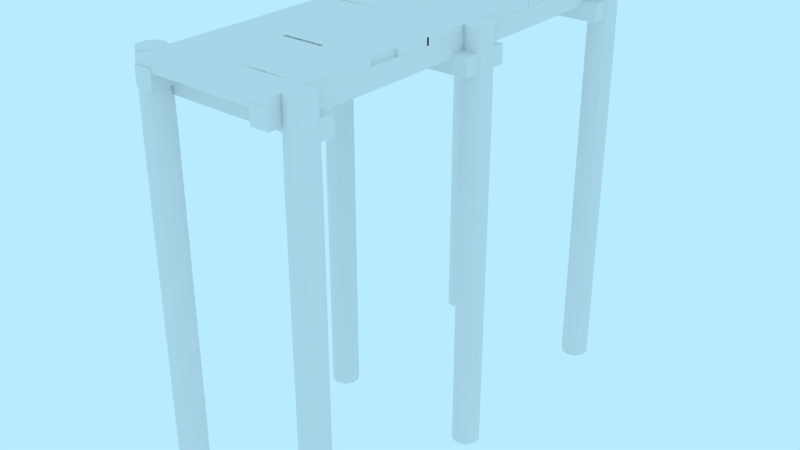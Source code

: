 # Source: prop-pier.blend  (saved by Blender 2.79.0; exported with 4.5.12 LTS)
import bpy
from mathutils import Matrix  # noqa: F401  (used for matrix-valued properties, if any)

bpy.ops.wm.read_factory_settings(use_empty=True)
scene = bpy.context.scene
scene.name = 'Scene'

# ---- collections
col_collection_1 = bpy.data.collections.new('Collection 1'); scene.collection.children.link(col_collection_1)

# ---- world
world_world = bpy.data.worlds.new('World'); scene.world = world_world
world_world.color = (0.4794, 0.8327, 1.0)
world_world.use_sun_shadow = False
world_world.sun_shadow_jitter_overblur = 0.0
world_world.cycles.sampling_method = 'MANUAL'

# ---- meshes
me_prop_pier = bpy.data.meshes.new('prop-pier')
me_prop_pier.from_pydata([(-1.145, -6.003, 0.1369), (-1.145, -0.002853, 0.1369), (-1.057, -6.003, 0.1655), (-1.057, -0.002853, 0.1655), (-1.003, -6.003, 0.2405), (-1.003, -0.002853, 0.2405), (-1.003, -6.003, 0.3332), (-1.003, -0.002853, 0.3332), (-1.057, -6.003, 0.4082), (-1.057, -0.002853, 0.4082), (-1.145, -6.003, 0.4369), (-1.145, -0.002853, 0.4369), (-1.234, -6.003, 0.4082), (-1.234, -0.002853, 0.4082), (-1.288, -6.003, 0.3332), (-1.288, -0.002853, 0.3332), (-1.288, -6.003, 0.2405), (-1.288, -0.002853, 0.2405), (-1.234, -6.003, 0.1655), (-1.234, -0.002853, 0.1655), (-1.145, -0.002853, 0.2869), (-1.145, -3.003, 0.1369), (-1.057, -3.003, 0.1655), (-1.003, -3.003, 0.2405), (-1.003, -3.003, 0.3332), (-1.057, -3.003, 0.4082), (-1.145, -3.003, 0.4369), (-1.234, -3.003, 0.4082), (-1.288, -3.003, 0.3332), (-1.288, -3.003, 0.2405), (-1.234, -3.003, 0.1655), (-1.145, -2.003, 0.1369), (-1.145, -1.003, 0.1369), (-1.057, -1.003, 0.1655), (-1.057, -2.003, 0.1655), (-1.003, -1.003, 0.2405), (-1.003, -2.003, 0.2405), (-1.003, -1.003, 0.3332), (-1.003, -2.003, 0.3332), (-1.057, -1.003, 0.4082), (-1.057, -2.003, 0.4082), (-1.145, -1.003, 0.4369), (-1.145, -2.003, 0.4369), (-1.234, -1.003, 0.4082), (-1.234, -2.003, 0.4082), (-1.288, -1.003, 0.3332), (-1.288, -2.003, 0.3332), (-1.288, -1.003, 0.2405), (-1.288, -2.003, 0.2405), (-1.234, -1.003, 0.1655), (-1.234, -2.003, 0.1655), (1.138, -6.003, 0.1369), (1.138, -0.002853, 0.1369), (1.226, -6.003, 0.1655), (1.226, -0.002853, 0.1655), (1.28, -6.003, 0.2405), (1.28, -0.002853, 0.2405), (1.28, -6.003, 0.3332), (1.28, -0.002853, 0.3332), (1.226, -6.003, 0.4082), (1.226, -0.002853, 0.4082), (1.138, -6.003, 0.4369), (1.138, -0.002853, 0.4369), (1.05, -6.003, 0.4082), (1.05, -0.002853, 0.4082), (0.9951, -6.003, 0.3332), (0.9951, -0.002853, 0.3332), (0.9951, -6.003, 0.2405), (0.9951, -0.002853, 0.2405), (1.05, -6.003, 0.1655), (1.05, -0.002853, 0.1655), (1.138, -0.002853, 0.2869), (1.138, -3.003, 0.1369), (1.226, -3.003, 0.1655), (1.28, -3.003, 0.2405), (1.28, -3.003, 0.3332), (1.226, -3.003, 0.4082), (1.138, -3.003, 0.4369), (1.05, -3.003, 0.4082), (0.9951, -3.003, 0.3332), (0.9951, -3.003, 0.2405), (1.05, -3.003, 0.1655), (1.138, -2.003, 0.1369), (1.138, -1.003, 0.1369), (1.226, -1.003, 0.1655), (1.226, -2.003, 0.1655), (1.28, -1.003, 0.2405), (1.28, -2.003, 0.2405), (1.28, -1.003, 0.3332), (1.28, -2.003, 0.3332), (1.226, -1.003, 0.4082), (1.226, -2.003, 0.4082), (1.138, -1.003, 0.4369), (1.138, -2.003, 0.4369), (1.05, -1.003, 0.4082), (1.05, -2.003, 0.4082), (0.9951, -1.003, 0.3332), (0.9951, -2.003, 0.3332), (0.9951, -1.003, 0.2405), (0.9951, -2.003, 0.2405), (1.05, -1.003, 0.1655), (1.05, -2.003, 0.1655), (-1.145, -6.003, 3.029), (-1.145, -0.002853, 3.029), (-1.057, -6.003, 3.057), (-1.057, -0.002853, 3.057), (-1.003, -6.003, 3.132), (-1.003, -0.002853, 3.132), (-1.003, -6.003, 3.225), (-1.003, -0.002853, 3.225), (-1.057, -6.003, 3.3), (-1.057, -0.002853, 3.3), (-1.145, -6.003, 3.329), (-1.145, -0.002853, 3.329), (-1.234, -6.003, 3.3), (-1.234, -0.002853, 3.3), (-1.288, -6.003, 3.225), (-1.288, -0.002853, 3.225), (-1.288, -6.003, 3.132), (-1.288, -0.002853, 3.132), (-1.234, -6.003, 3.057), (-1.234, -0.002853, 3.057), (-1.145, -0.002853, 3.179), (-1.145, -3.003, 3.029), (-1.057, -3.003, 3.057), (-1.003, -3.003, 3.132), (-1.003, -3.003, 3.225), (-1.057, -3.003, 3.3), (-1.145, -3.003, 3.329), (-1.234, -3.003, 3.3), (-1.288, -3.003, 3.225), (-1.288, -3.003, 3.132), (-1.234, -3.003, 3.057), (-1.145, -2.003, 3.029), (-1.145, -1.003, 3.029), (-1.057, -1.003, 3.057), (-1.057, -2.003, 3.057), (-1.003, -1.003, 3.132), (-1.003, -2.003, 3.132), (-1.003, -1.003, 3.225), (-1.003, -2.003, 3.225), (-1.057, -1.003, 3.3), (-1.057, -2.003, 3.3), (-1.145, -1.003, 3.329), (-1.145, -2.003, 3.329), (-1.234, -1.003, 3.3), (-1.234, -2.003, 3.3), (-1.288, -1.003, 3.225), (-1.288, -2.003, 3.225), (-1.288, -1.003, 3.132), (-1.288, -2.003, 3.132), (-1.234, -1.003, 3.057), (-1.234, -2.003, 3.057), (1.138, -6.003, 3.029), (1.138, -0.002853, 3.029), (1.226, -6.003, 3.057), (1.226, -0.002853, 3.057), (1.28, -6.003, 3.132), (1.28, -0.002853, 3.132), (1.28, -6.003, 3.225), (1.28, -0.002853, 3.225), (1.226, -6.003, 3.3), (1.226, -0.002853, 3.3), (1.138, -6.003, 3.329), (1.138, -0.002853, 3.329), (1.05, -6.003, 3.3), (1.05, -0.002853, 3.3), (0.9951, -6.003, 3.225), (0.9951, -0.002853, 3.225), (0.9951, -6.003, 3.132), (0.9951, -0.002853, 3.132), (1.05, -6.003, 3.057), (1.05, -0.002853, 3.057), (1.138, -0.002853, 3.179), (1.138, -3.003, 3.029), (1.226, -3.003, 3.057), (1.28, -3.003, 3.132), (1.28, -3.003, 3.225), (1.226, -3.003, 3.3), (1.138, -3.003, 3.329), (1.05, -3.003, 3.3), (0.9951, -3.003, 3.225), (0.9951, -3.003, 3.132), (1.05, -3.003, 3.057), (1.138, -2.003, 3.029), (1.138, -1.003, 3.029), (1.226, -1.003, 3.057), (1.226, -2.003, 3.057), (1.28, -1.003, 3.132), (1.28, -2.003, 3.132), (1.28, -1.003, 3.225), (1.28, -2.003, 3.225), (1.226, -1.003, 3.3), (1.226, -2.003, 3.3), (1.138, -1.003, 3.329), (1.138, -2.003, 3.329), (1.05, -1.003, 3.3), (1.05, -2.003, 3.3), (0.9951, -1.003, 3.225), (0.9951, -2.003, 3.225), (0.9951, -1.003, 3.132), (0.9951, -2.003, 3.132), (1.05, -1.003, 3.057), (1.05, -2.003, 3.057), (-1.145, -6.003, 6.029), (-1.145, -0.002853, 6.029), (-1.057, -6.003, 6.057), (-1.057, -0.002853, 6.057), (-1.003, -6.003, 6.132), (-1.003, -0.002853, 6.132), (-1.003, -6.003, 6.225), (-1.003, -0.002853, 6.225), (-1.057, -6.003, 6.3), (-1.057, -0.002853, 6.3), (-1.145, -6.003, 6.329), (-1.145, -0.002853, 6.329), (-1.234, -6.003, 6.3), (-1.234, -0.002853, 6.3), (-1.288, -6.003, 6.225), (-1.288, -0.002853, 6.225), (-1.288, -6.003, 6.132), (-1.288, -0.002853, 6.132), (-1.234, -6.003, 6.057), (-1.234, -0.002853, 6.057), (-1.145, -0.002853, 6.179), (-1.145, -3.003, 6.029), (-1.057, -3.003, 6.057), (-1.003, -3.003, 6.132), (-1.003, -3.003, 6.225), (-1.057, -3.003, 6.3), (-1.145, -3.003, 6.329), (-1.234, -3.003, 6.3), (-1.288, -3.003, 6.225), (-1.288, -3.003, 6.132), (-1.234, -3.003, 6.057), (-1.145, -2.003, 6.029), (-1.145, -1.003, 6.029), (-1.057, -1.003, 6.057), (-1.057, -2.003, 6.057), (-1.003, -1.003, 6.132), (-1.003, -2.003, 6.132), (-1.003, -1.003, 6.225), (-1.003, -2.003, 6.225), (-1.057, -1.003, 6.3), (-1.057, -2.003, 6.3), (-1.145, -1.003, 6.329), (-1.145, -2.003, 6.329), (-1.234, -1.003, 6.3), (-1.234, -2.003, 6.3), (-1.288, -1.003, 6.225), (-1.288, -2.003, 6.225), (-1.288, -1.003, 6.132), (-1.288, -2.003, 6.132), (-1.234, -1.003, 6.057), (-1.234, -2.003, 6.057), (1.138, -6.003, 6.029), (1.138, -0.002853, 6.029), (1.226, -6.003, 6.057), (1.226, -0.002853, 6.057), (1.28, -6.003, 6.132), (1.28, -0.002853, 6.132), (1.28, -6.003, 6.225), (1.28, -0.002853, 6.225), (1.226, -6.003, 6.3), (1.226, -0.002853, 6.3), (1.138, -6.003, 6.329), (1.138, -0.002853, 6.329), (1.05, -6.003, 6.3), (1.05, -0.002853, 6.3), (0.9951, -6.003, 6.225), (0.9951, -0.002853, 6.225), (0.9951, -6.003, 6.132), (0.9951, -0.002853, 6.132), (1.05, -6.003, 6.057), (1.05, -0.002853, 6.057), (1.138, -0.002853, 6.179), (1.138, -3.003, 6.029), (1.226, -3.003, 6.057), (1.28, -3.003, 6.132), (1.28, -3.003, 6.225), (1.226, -3.003, 6.3), (1.138, -3.003, 6.329), (1.05, -3.003, 6.3), (0.9951, -3.003, 6.225), (0.9951, -3.003, 6.132), (1.05, -3.003, 6.057), (1.138, -2.003, 6.029), (1.138, -1.003, 6.029), (1.226, -1.003, 6.057), (1.226, -2.003, 6.057), (1.28, -1.003, 6.132), (1.28, -2.003, 6.132), (1.28, -1.003, 6.225), (1.28, -2.003, 6.225), (1.226, -1.003, 6.3), (1.226, -2.003, 6.3), (1.138, -1.003, 6.329), (1.138, -2.003, 6.329), (1.05, -1.003, 6.3), (1.05, -2.003, 6.3), (0.9951, -1.003, 6.225), (0.9951, -2.003, 6.225), (0.9951, -1.003, 6.132), (0.9951, -2.003, 6.132), (1.05, -1.003, 6.057), (1.05, -2.003, 6.057), (-0.9929, -0.3085, 6.5), (-0.9929, -0.1085, 6.5), (-0.9929, -0.3085, 0.00656), (-0.9929, -0.1085, 0.00656), (-0.7929, -0.3085, 6.5), (-0.7929, -0.1085, 6.5), (-0.7929, -0.3085, 0.00656), (-0.7929, -0.1085, 0.00656), (-0.9929, -0.3085, 1.63), (-0.9929, -0.3085, 3.253), (-0.9929, -0.3085, 4.877), (-0.9929, -0.1085, 4.877), (-0.9929, -0.1085, 3.253), (-0.9929, -0.1085, 1.63), (-0.7929, -0.3085, 4.877), (-0.7929, -0.3085, 3.253), (-0.7929, -0.3085, 1.63), (-0.7929, -0.1085, 1.63), (-0.7929, -0.1085, 3.253), (-0.7929, -0.1085, 4.877), (0.7978, -0.3085, 6.5), (0.7978, -0.1085, 6.5), (0.7978, -0.3085, 0.00656), (0.7978, -0.1085, 0.00656), (0.9978, -0.3085, 6.5), (0.9978, -0.1085, 6.5), (0.9978, -0.3085, 0.00656), (0.9978, -0.1085, 0.00656), (0.7978, -0.3085, 1.63), (0.7978, -0.3085, 3.253), (0.7978, -0.3085, 4.877), (0.7978, -0.1085, 4.877), (0.7978, -0.1085, 3.253), (0.7978, -0.1085, 1.63), (0.9978, -0.3085, 4.877), (0.9978, -0.3085, 3.253), (0.9978, -0.3085, 1.63), (0.9978, -0.1085, 1.63), (0.9978, -0.1085, 3.253), (0.9978, -0.1085, 4.877), (-1.0, -0.1029, 0.4755), (1.0, -0.1029, 0.4923), (-1.0, -0.1029, 0.01732), (1.0, -0.1029, 0.01732), (-1.0, -0.002853, 0.4803), (1.0, -0.002853, 0.4923), (-1.0, -0.002853, 0.01732), (1.0, -0.002853, 0.01732), (-0.3333, -0.1029, 0.4529), (0.3847, -0.1029, 0.4755), (0.4094, -0.1029, 0.01732), (-0.3292, -0.1029, 0.01732), (-0.3333, -0.002853, 0.4605), (0.3702, -0.002853, 0.4803), (0.408, -0.002853, 0.01732), (-0.3297, -0.002853, 0.01732), (-0.9254, -0.1029, 0.9923), (1.0, -0.1029, 0.9755), (-0.9632, -0.1029, 0.5173), (1.0, -0.1029, 0.5173), (-0.924, -0.002853, 0.9923), (1.0, -0.002853, 0.9803), (-0.9491, -0.002853, 0.5173), (1.0, -0.002853, 0.5173), (-0.3333, -0.1029, 0.9755), (0.4093, -0.1029, 0.9529), (0.3847, -0.1029, 0.5173), (-0.3333, -0.1029, 0.5173), (-0.3333, -0.002853, 0.9803), (0.2573, -0.002853, 0.9605), (0.2824, -0.002853, 0.5173), (-0.3333, -0.002853, 0.5173), (-0.9644, -0.1029, 1.492), (1.0, -0.1029, 1.492), (-0.9254, -0.1029, 1.017), (0.9964, -0.1029, 1.017), (-0.9502, -0.002853, 1.492), (1.0, -0.002853, 1.492), (-0.924, -0.002853, 1.017), (0.9959, -0.002853, 1.017), (-0.3333, -0.1029, 1.492), (0.2977, -0.1029, 1.492), (0.2587, -0.1029, 1.017), (-0.3333, -0.1029, 1.017), (-0.3333, -0.002853, 1.492), (0.2835, -0.002853, 1.492), (0.2573, -0.002853, 1.017), (-0.3333, -0.002853, 1.017), (-0.9644, -0.1029, 1.992), (1.0, -0.1029, 1.954), (-0.9254, -0.1029, 1.517), (0.9964, -0.1029, 1.517), (-0.9502, -0.002853, 1.992), (1.0, -0.002853, 1.953), (-0.924, -0.002853, 1.517), (0.9959, -0.002853, 1.517), (-0.3333, -0.1029, 1.992), (0.2965, -0.1029, 1.98), (0.2587, -0.1029, 1.517), (-0.3333, -0.1029, 1.517), (-0.3333, -0.002853, 1.992), (0.282, -0.002853, 1.976), (0.2573, -0.002853, 1.517), (-0.3333, -0.002853, 1.517), (-1.0, -0.1029, 2.492), (1.0, -0.1029, 2.492), (-1.0, -0.1029, 2.017), (1.0, -0.1029, 2.017), (-1.0, -0.002853, 2.492), (1.0, -0.002853, 2.492), (-1.0, -0.002853, 2.017), (1.0, -0.002853, 2.017), (-0.3333, -0.1029, 2.492), (0.3333, -0.1029, 2.492), (0.3333, -0.1029, 2.017), (-0.3333, -0.1029, 2.017), (-0.3333, -0.002853, 2.492), (0.3333, -0.002853, 2.492), (0.3333, -0.002853, 2.017), (-0.3333, -0.002853, 2.017), (-1.0, -0.1029, 2.992), (1.0, -0.1029, 2.976), (-1.0, -0.1029, 2.517), (1.0, -0.1029, 2.517), (-1.0, -0.002853, 2.992), (1.0, -0.002853, 2.98), (-1.0, -0.002853, 2.517), (1.0, -0.002853, 2.517), (-0.3702, -0.1029, 2.976), (0.3333, -0.1029, 2.953), (0.3297, -0.1029, 2.517), (-0.408, -0.1029, 2.517), (-0.3842, -0.002853, 2.98), (0.3333, -0.002853, 2.96), (0.3292, -0.002853, 2.517), (-0.4094, -0.002853, 2.517), (-1.0, -0.1029, 3.48), (1.0, -0.1029, 3.492), (-1.0, -0.1029, 3.017), (1.0, -0.1029, 3.017), (-1.0, -0.002853, 3.476), (1.0, -0.002853, 3.492), (-1.0, -0.002853, 3.017), (1.0, -0.002853, 3.017), (-0.3333, -0.1029, 3.46), (0.3333, -0.1029, 3.48), (0.3333, -0.1029, 3.017), (-0.3333, -0.1029, 3.017), (-0.3333, -0.002853, 3.453), (0.3333, -0.002853, 3.476), (0.3333, -0.002853, 3.017), (-0.3333, -0.002853, 3.017), (-1.0, -0.1029, 3.992), (1.0, -0.1029, 3.992), (-1.0, -0.1029, 3.556), (1.0, -0.1029, 3.517), (-1.0, -0.002853, 3.992), (1.0, -0.002853, 3.992), (-1.0, -0.002853, 3.557), (1.0, -0.002853, 3.517), (-0.3297, -0.1029, 3.992), (0.408, -0.1029, 3.992), (0.408, -0.1029, 3.517), (-0.3297, -0.1029, 3.529), (-0.3292, -0.002853, 3.992), (0.4094, -0.002853, 3.992), (0.4094, -0.002853, 3.517), (-0.3293, -0.002853, 3.534), (-1.0, -0.1029, 4.454), (1.0, -0.1029, 4.492), (-1.0, -0.1029, 4.017), (1.0, -0.1029, 4.017), (-1.0, -0.002853, 4.453), (1.0, -0.002853, 4.492), (-1.0, -0.002853, 4.017), (1.0, -0.002853, 4.017), (-0.3333, -0.1029, 4.48), (0.3333, -0.1029, 4.492), (0.3333, -0.1029, 4.017), (-0.3333, -0.1029, 4.017), (-0.3333, -0.002853, 4.476), (0.3333, -0.002853, 4.492), (0.3333, -0.002853, 4.017), (-0.3333, -0.002853, 4.017), (-0.9964, -0.1029, 4.992), (0.9254, -0.1029, 4.992), (-1.0, -0.1029, 4.517), (0.9644, -0.1029, 4.517), (-0.9959, -0.002853, 4.992), (0.924, -0.002853, 4.992), (-1.0, -0.002853, 4.517), (0.9502, -0.002853, 4.517), (-0.2587, -0.1029, 4.992), (0.3333, -0.1029, 4.992), (0.3333, -0.1029, 4.517), (-0.2977, -0.1029, 4.517), (-0.2573, -0.002853, 4.992), (0.3333, -0.002853, 4.992), (0.3333, -0.002853, 4.517), (-0.2835, -0.002853, 4.517), (-1.0, -0.1029, 5.492), (1.0, -0.1029, 5.492), (-1.0, -0.1029, 5.017), (1.0, -0.1029, 5.017), (-1.0, -0.002853, 5.492), (1.0, -0.002853, 5.492), (-1.0, -0.002853, 5.017), (1.0, -0.002853, 5.017), (-0.3333, -0.1029, 5.492), (0.3333, -0.1029, 5.492), (0.3333, -0.1029, 5.017), (-0.3333, -0.1029, 5.017), (-0.3333, -0.002853, 5.492), (0.3333, -0.002853, 5.492), (0.3333, -0.002853, 5.017), (-0.3333, -0.002853, 5.017), (-1.0, -0.1029, 5.992), (1.0, -0.1029, 5.976), (-1.0, -0.1029, 5.517), (1.0, -0.1029, 5.517), (-1.0, -0.002853, 5.992), (1.0, -0.002853, 5.98), (-1.0, -0.002853, 5.517), (1.0, -0.002853, 5.517), (-0.3333, -0.1029, 5.976), (0.3333, -0.1029, 5.953), (0.3333, -0.1029, 5.517), (-0.3333, -0.1029, 5.517), (-0.3333, -0.002853, 5.98), (0.3333, -0.002853, 5.96), (0.3333, -0.002853, 5.517), (-0.3333, -0.002853, 5.517), (-1.0, -0.1029, 6.48), (1.0, -0.1029, 6.492), (-1.0, -0.1029, 6.017), (1.0, -0.1029, 6.029), (-1.0, -0.002853, 6.476), (1.0, -0.002853, 6.492), (-1.0, -0.002853, 6.017), (1.0, -0.002853, 6.034), (-0.3333, -0.1029, 6.46), (0.2589, -0.1029, 6.492), (0.4093, -0.1029, 6.049), (-0.3333, -0.1029, 6.017), (-0.3333, -0.002853, 6.453), (0.2575, -0.002853, 6.492), (0.4079, -0.002853, 6.057), (-0.3333, -0.002853, 6.017), (1.219, -0.5185, 3.509), (1.219, -0.3185, 3.509), (-1.217, -0.5185, 3.509), (-1.217, -0.3185, 3.509), (1.219, -0.5185, 3.309), (1.219, -0.3185, 3.309), (-1.217, -0.5185, 3.309), (-1.217, -0.3185, 3.309), (0.001298, -0.5185, 3.509), (0.001298, -0.3185, 3.509), (0.001298, -0.5185, 3.309), (0.001298, -0.3185, 3.309), (1.219, -0.5185, 3.054), (1.219, -0.3185, 3.054), (-1.217, -0.5185, 3.054), (-1.217, -0.3185, 3.054), (1.219, -0.5185, 2.854), (1.219, -0.3185, 2.854), (-1.217, -0.5185, 2.854), (-1.217, -0.3185, 2.854), (0.001298, -0.5185, 3.054), (0.001298, -0.3185, 3.054), (0.001298, -0.5185, 2.854), (0.001298, -0.3185, 2.854), (1.219, -0.5185, 0.6255), (1.219, -0.3185, 0.6255), (-1.217, -0.5185, 0.6255), (-1.217, -0.3185, 0.6255), (1.219, -0.5185, 0.4255), (1.219, -0.3185, 0.4255), (-1.217, -0.5185, 0.4255), (-1.217, -0.3185, 0.4255), (0.001298, -0.5185, 0.6255), (0.001298, -0.3185, 0.6255), (0.001298, -0.5185, 0.4255), (0.001298, -0.3185, 0.4255), (1.219, -0.5185, 6.037), (1.219, -0.3185, 6.037), (-1.217, -0.5185, 6.037), (-1.217, -0.3185, 6.037), (1.219, -0.5185, 5.837), (1.219, -0.3185, 5.837), (-1.217, -0.5185, 5.837), (-1.217, -0.3185, 5.837), (0.001298, -0.5185, 6.037), (0.001298, -0.3185, 6.037), (0.001298, -0.5185, 5.837), (0.001298, -0.3185, 5.837)], [], [(32, 1, 3, 33), (33, 3, 5, 35), (35, 5, 7, 37), (37, 7, 9, 39), (39, 9, 11, 41), (41, 11, 13, 43), (43, 13, 15, 45), (45, 15, 17, 47), (19, 17, 20), (47, 17, 19, 49), (49, 19, 1, 32), (17, 15, 20), (15, 13, 20), (13, 11, 20), (11, 9, 20), (9, 7, 20), (3, 1, 20), (7, 5, 20), (5, 3, 20), (1, 19, 20), (18, 30, 21, 0), (16, 29, 30, 18), (14, 28, 29, 16), (12, 27, 28, 14), (10, 26, 27, 12), (8, 25, 26, 10), (6, 24, 25, 8), (4, 23, 24, 6), (2, 22, 23, 4), (0, 21, 22, 2), (30, 50, 31, 21), (50, 49, 32, 31), (29, 48, 50, 30), (48, 47, 49, 50), (28, 46, 48, 29), (46, 45, 47, 48), (27, 44, 46, 28), (44, 43, 45, 46), (26, 42, 44, 27), (42, 41, 43, 44), (25, 40, 42, 26), (40, 39, 41, 42), (24, 38, 40, 25), (38, 37, 39, 40), (23, 36, 38, 24), (36, 35, 37, 38), (22, 34, 36, 23), (34, 33, 35, 36), (21, 31, 34, 22), (31, 32, 33, 34), (83, 52, 54, 84), (84, 54, 56, 86), (86, 56, 58, 88), (88, 58, 60, 90), (90, 60, 62, 92), (92, 62, 64, 94), (94, 64, 66, 96), (96, 66, 68, 98), (70, 68, 71), (98, 68, 70, 100), (100, 70, 52, 83), (68, 66, 71), (66, 64, 71), (64, 62, 71), (62, 60, 71), (60, 58, 71), (54, 52, 71), (58, 56, 71), (56, 54, 71), (52, 70, 71), (69, 81, 72, 51), (67, 80, 81, 69), (65, 79, 80, 67), (63, 78, 79, 65), (61, 77, 78, 63), (59, 76, 77, 61), (57, 75, 76, 59), (55, 74, 75, 57), (53, 73, 74, 55), (51, 72, 73, 53), (81, 101, 82, 72), (101, 100, 83, 82), (80, 99, 101, 81), (99, 98, 100, 101), (79, 97, 99, 80), (97, 96, 98, 99), (78, 95, 97, 79), (95, 94, 96, 97), (77, 93, 95, 78), (93, 92, 94, 95), (76, 91, 93, 77), (91, 90, 92, 93), (75, 89, 91, 76), (89, 88, 90, 91), (74, 87, 89, 75), (87, 86, 88, 89), (73, 85, 87, 74), (85, 84, 86, 87), (72, 82, 85, 73), (82, 83, 84, 85), (134, 103, 105, 135), (135, 105, 107, 137), (137, 107, 109, 139), (139, 109, 111, 141), (141, 111, 113, 143), (143, 113, 115, 145), (145, 115, 117, 147), (147, 117, 119, 149), (121, 119, 122), (149, 119, 121, 151), (151, 121, 103, 134), (119, 117, 122), (117, 115, 122), (115, 113, 122), (113, 111, 122), (111, 109, 122), (105, 103, 122), (109, 107, 122), (107, 105, 122), (103, 121, 122), (120, 132, 123, 102), (118, 131, 132, 120), (116, 130, 131, 118), (114, 129, 130, 116), (112, 128, 129, 114), (110, 127, 128, 112), (108, 126, 127, 110), (106, 125, 126, 108), (104, 124, 125, 106), (102, 123, 124, 104), (132, 152, 133, 123), (152, 151, 134, 133), (131, 150, 152, 132), (150, 149, 151, 152), (130, 148, 150, 131), (148, 147, 149, 150), (129, 146, 148, 130), (146, 145, 147, 148), (128, 144, 146, 129), (144, 143, 145, 146), (127, 142, 144, 128), (142, 141, 143, 144), (126, 140, 142, 127), (140, 139, 141, 142), (125, 138, 140, 126), (138, 137, 139, 140), (124, 136, 138, 125), (136, 135, 137, 138), (123, 133, 136, 124), (133, 134, 135, 136), (185, 154, 156, 186), (186, 156, 158, 188), (188, 158, 160, 190), (190, 160, 162, 192), (192, 162, 164, 194), (194, 164, 166, 196), (196, 166, 168, 198), (198, 168, 170, 200), (172, 170, 173), (200, 170, 172, 202), (202, 172, 154, 185), (170, 168, 173), (168, 166, 173), (166, 164, 173), (164, 162, 173), (162, 160, 173), (156, 154, 173), (160, 158, 173), (158, 156, 173), (154, 172, 173), (171, 183, 174, 153), (169, 182, 183, 171), (167, 181, 182, 169), (165, 180, 181, 167), (163, 179, 180, 165), (161, 178, 179, 163), (159, 177, 178, 161), (157, 176, 177, 159), (155, 175, 176, 157), (153, 174, 175, 155), (183, 203, 184, 174), (203, 202, 185, 184), (182, 201, 203, 183), (201, 200, 202, 203), (181, 199, 201, 182), (199, 198, 200, 201), (180, 197, 199, 181), (197, 196, 198, 199), (179, 195, 197, 180), (195, 194, 196, 197), (178, 193, 195, 179), (193, 192, 194, 195), (177, 191, 193, 178), (191, 190, 192, 193), (176, 189, 191, 177), (189, 188, 190, 191), (175, 187, 189, 176), (187, 186, 188, 189), (174, 184, 187, 175), (184, 185, 186, 187), (236, 205, 207, 237), (237, 207, 209, 239), (239, 209, 211, 241), (241, 211, 213, 243), (243, 213, 215, 245), (245, 215, 217, 247), (247, 217, 219, 249), (249, 219, 221, 251), (223, 221, 224), (251, 221, 223, 253), (253, 223, 205, 236), (221, 219, 224), (219, 217, 224), (217, 215, 224), (215, 213, 224), (213, 211, 224), (207, 205, 224), (211, 209, 224), (209, 207, 224), (205, 223, 224), (222, 234, 225, 204), (220, 233, 234, 222), (218, 232, 233, 220), (216, 231, 232, 218), (214, 230, 231, 216), (212, 229, 230, 214), (210, 228, 229, 212), (208, 227, 228, 210), (206, 226, 227, 208), (204, 225, 226, 206), (234, 254, 235, 225), (254, 253, 236, 235), (233, 252, 254, 234), (252, 251, 253, 254), (232, 250, 252, 233), (250, 249, 251, 252), (231, 248, 250, 232), (248, 247, 249, 250), (230, 246, 248, 231), (246, 245, 247, 248), (229, 244, 246, 230), (244, 243, 245, 246), (228, 242, 244, 229), (242, 241, 243, 244), (227, 240, 242, 228), (240, 239, 241, 242), (226, 238, 240, 227), (238, 237, 239, 240), (225, 235, 238, 226), (235, 236, 237, 238), (287, 256, 258, 288), (288, 258, 260, 290), (290, 260, 262, 292), (292, 262, 264, 294), (294, 264, 266, 296), (296, 266, 268, 298), (298, 268, 270, 300), (300, 270, 272, 302), (274, 272, 275), (302, 272, 274, 304), (304, 274, 256, 287), (272, 270, 275), (270, 268, 275), (268, 266, 275), (266, 264, 275), (264, 262, 275), (258, 256, 275), (262, 260, 275), (260, 258, 275), (256, 274, 275), (273, 285, 276, 255), (271, 284, 285, 273), (269, 283, 284, 271), (267, 282, 283, 269), (265, 281, 282, 267), (263, 280, 281, 265), (261, 279, 280, 263), (259, 278, 279, 261), (257, 277, 278, 259), (255, 276, 277, 257), (285, 305, 286, 276), (305, 304, 287, 286), (284, 303, 305, 285), (303, 302, 304, 305), (283, 301, 303, 284), (301, 300, 302, 303), (282, 299, 301, 283), (299, 298, 300, 301), (281, 297, 299, 282), (297, 296, 298, 299), (280, 295, 297, 281), (295, 294, 296, 297), (279, 293, 295, 280), (293, 292, 294, 295), (278, 291, 293, 279), (291, 290, 292, 293), (277, 289, 291, 278), (289, 288, 290, 291), (276, 286, 289, 277), (286, 287, 288, 289), (314, 319, 309, 308), (308, 309, 313, 312), (320, 325, 311, 310), (310, 311, 307, 306), (316, 320, 310, 306), (325, 317, 307, 311), (313, 309, 319, 323), (323, 319, 318, 324), (324, 318, 317, 325), (308, 312, 322, 314), (314, 322, 321, 315), (315, 321, 320, 316), (312, 313, 323, 322), (322, 323, 324, 321), (321, 324, 325, 320), (306, 307, 317, 316), (316, 317, 318, 315), (315, 318, 319, 314), (334, 339, 329, 328), (328, 329, 333, 332), (340, 345, 331, 330), (330, 331, 327, 326), (336, 340, 330, 326), (345, 337, 327, 331), (333, 329, 339, 343), (343, 339, 338, 344), (344, 338, 337, 345), (328, 332, 342, 334), (334, 342, 341, 335), (335, 341, 340, 336), (332, 333, 343, 342), (342, 343, 344, 341), (341, 344, 345, 340), (326, 327, 337, 336), (336, 337, 338, 335), (335, 338, 339, 334), (355, 356, 349, 347), (359, 351, 353, 360), (357, 348, 352, 361), (355, 347, 351, 359), (347, 349, 353, 351), (348, 346, 350, 352), (346, 354, 358, 350), (354, 355, 359, 358), (349, 356, 360, 353), (356, 357, 361, 360), (350, 358, 361, 352), (358, 359, 360, 361), (346, 348, 357, 354), (354, 357, 356, 355), (371, 372, 365, 363), (375, 367, 369, 376), (373, 364, 368, 377), (371, 363, 367, 375), (363, 365, 369, 367), (364, 362, 366, 368), (362, 370, 374, 366), (370, 371, 375, 374), (365, 372, 376, 369), (372, 373, 377, 376), (366, 374, 377, 368), (374, 375, 376, 377), (362, 364, 373, 370), (370, 373, 372, 371), (387, 388, 381, 379), (391, 383, 385, 392), (389, 380, 384, 393), (387, 379, 383, 391), (379, 381, 385, 383), (380, 378, 382, 384), (378, 386, 390, 382), (386, 387, 391, 390), (381, 388, 392, 385), (388, 389, 393, 392), (382, 390, 393, 384), (390, 391, 392, 393), (378, 380, 389, 386), (386, 389, 388, 387), (403, 404, 397, 395), (407, 399, 401, 408), (405, 396, 400, 409), (403, 395, 399, 407), (395, 397, 401, 399), (396, 394, 398, 400), (394, 402, 406, 398), (402, 403, 407, 406), (397, 404, 408, 401), (404, 405, 409, 408), (398, 406, 409, 400), (406, 407, 408, 409), (394, 396, 405, 402), (402, 405, 404, 403), (419, 420, 413, 411), (423, 415, 417, 424), (421, 412, 416, 425), (419, 411, 415, 423), (411, 413, 417, 415), (412, 410, 414, 416), (410, 418, 422, 414), (418, 419, 423, 422), (413, 420, 424, 417), (420, 421, 425, 424), (414, 422, 425, 416), (422, 423, 424, 425), (410, 412, 421, 418), (418, 421, 420, 419), (435, 436, 429, 427), (439, 431, 433, 440), (437, 428, 432, 441), (435, 427, 431, 439), (427, 429, 433, 431), (428, 426, 430, 432), (426, 434, 438, 430), (434, 435, 439, 438), (429, 436, 440, 433), (436, 437, 441, 440), (430, 438, 441, 432), (438, 439, 440, 441), (426, 428, 437, 434), (434, 437, 436, 435), (451, 452, 445, 443), (455, 447, 449, 456), (453, 444, 448, 457), (451, 443, 447, 455), (443, 445, 449, 447), (444, 442, 446, 448), (442, 450, 454, 446), (450, 451, 455, 454), (445, 452, 456, 449), (452, 453, 457, 456), (446, 454, 457, 448), (454, 455, 456, 457), (442, 444, 453, 450), (450, 453, 452, 451), (467, 468, 461, 459), (471, 463, 465, 472), (469, 460, 464, 473), (467, 459, 463, 471), (459, 461, 465, 463), (460, 458, 462, 464), (458, 466, 470, 462), (466, 467, 471, 470), (461, 468, 472, 465), (468, 469, 473, 472), (462, 470, 473, 464), (470, 471, 472, 473), (458, 460, 469, 466), (466, 469, 468, 467), (483, 484, 477, 475), (487, 479, 481, 488), (485, 476, 480, 489), (483, 475, 479, 487), (475, 477, 481, 479), (476, 474, 478, 480), (474, 482, 486, 478), (482, 483, 487, 486), (477, 484, 488, 481), (484, 485, 489, 488), (478, 486, 489, 480), (486, 487, 488, 489), (474, 476, 485, 482), (482, 485, 484, 483), (499, 500, 493, 491), (503, 495, 497, 504), (501, 492, 496, 505), (499, 491, 495, 503), (491, 493, 497, 495), (492, 490, 494, 496), (490, 498, 502, 494), (498, 499, 503, 502), (493, 500, 504, 497), (500, 501, 505, 504), (494, 502, 505, 496), (502, 503, 504, 505), (490, 492, 501, 498), (498, 501, 500, 499), (515, 516, 509, 507), (519, 511, 513, 520), (517, 508, 512, 521), (515, 507, 511, 519), (507, 509, 513, 511), (508, 506, 510, 512), (506, 514, 518, 510), (514, 515, 519, 518), (509, 516, 520, 513), (516, 517, 521, 520), (510, 518, 521, 512), (518, 519, 520, 521), (506, 508, 517, 514), (514, 517, 516, 515), (531, 532, 525, 523), (535, 527, 529, 536), (533, 524, 528, 537), (531, 523, 527, 535), (523, 525, 529, 527), (524, 522, 526, 528), (522, 530, 534, 526), (530, 531, 535, 534), (525, 532, 536, 529), (532, 533, 537, 536), (526, 534, 537, 528), (534, 535, 536, 537), (522, 524, 533, 530), (530, 533, 532, 531), (547, 548, 541, 539), (551, 543, 545, 552), (549, 540, 544, 553), (547, 539, 543, 551), (539, 541, 545, 543), (540, 538, 542, 544), (538, 546, 550, 542), (546, 547, 551, 550), (541, 548, 552, 545), (548, 549, 553, 552), (542, 550, 553, 544), (550, 551, 552, 553), (538, 540, 549, 546), (546, 549, 548, 547), (565, 563, 555, 559), (556, 557, 561, 560), (555, 563, 562, 554), (558, 559, 555, 554), (564, 565, 559, 558), (562, 564, 558, 554), (560, 564, 562, 556), (561, 565, 564, 560), (562, 563, 557, 556), (557, 563, 565, 561), (577, 575, 567, 571), (568, 569, 573, 572), (567, 575, 574, 566), (570, 571, 567, 566), (576, 577, 571, 570), (574, 576, 570, 566), (572, 576, 574, 568), (573, 577, 576, 572), (574, 575, 569, 568), (569, 575, 577, 573), (589, 587, 579, 583), (580, 581, 585, 584), (579, 587, 586, 578), (582, 583, 579, 578), (588, 589, 583, 582), (586, 588, 582, 578), (584, 588, 586, 580), (585, 589, 588, 584), (586, 587, 581, 580), (581, 587, 589, 585), (601, 599, 591, 595), (592, 593, 597, 596), (591, 599, 598, 590), (594, 595, 591, 590), (600, 601, 595, 594), (598, 600, 594, 590), (596, 600, 598, 592), (597, 601, 600, 596), (598, 599, 593, 592), (593, 599, 601, 597)])
me_prop_pier.polygons.foreach_set('use_smooth', [1, 1, 1, 1, 1, 1, 1, 1, 1, 1, 1, 1, 1, 1, 1, 1, 1, 1, 1, 1, 1, 1, 1, 1, 1, 1, 1, 1, 1, 1, 1, 1, 1, 1, 1, 1, 1, 1, 1, 1, 1, 1, 1, 1, 1, 1, 1, 1, 1, 1, 1, 1, 1, 1, 1, 1, 1, 1, 1, 1, 1, 1, 1, 1, 1, 1, 1, 1, 1, 1, 1, 1, 1, 1, 1, 1, 1, 1, 1, 1, 1, 1, 1, 1, 1, 1, 1, 1, 1, 1, 1, 1, 1, 1, 1, 1, 1, 1, 1, 1, 1, 1, 1, 1, 1, 1, 1, 1, 1, 1, 1, 1, 1, 1, 1, 1, 1, 1, 1, 1, 1, 1, 1, 1, 1, 1, 1, 1, 1, 1, 1, 1, 1, 1, 1, 1, 1, 1, 1, 1, 1, 1, 1, 1, 1, 1, 1, 1, 1, 1, 1, 1, 1, 1, 1, 1, 1, 1, 1, 1, 1, 1, 1, 1, 1, 1, 1, 1, 1, 1, 1, 1, 1, 1, 1, 1, 1, 1, 1, 1, 1, 1, 1, 1, 1, 1, 1, 1, 1, 1, 1, 1, 1, 1, 1, 1, 1, 1, 1, 1, 1, 1, 1, 1, 1, 1, 1, 1, 1, 1, 1, 1, 1, 1, 1, 1, 1, 1, 1, 1, 1, 1, 1, 1, 1, 1, 1, 1, 1, 1, 1, 1, 1, 1, 1, 1, 1, 1, 1, 1, 1, 1, 1, 1, 1, 1, 1, 1, 1, 1, 1, 1, 1, 1, 1, 1, 1, 1, 1, 1, 1, 1, 1, 1, 1, 1, 1, 1, 1, 1, 1, 1, 1, 1, 1, 1, 1, 1, 1, 1, 1, 1, 1, 1, 1, 1, 1, 1, 1, 1, 1, 1, 1, 1, 1, 1, 1, 1, 1, 1, 0, 0, 0, 0, 0, 0, 0, 0, 0, 0, 0, 0, 0, 0, 0, 0, 0, 0, 0, 0, 0, 0, 0, 0, 0, 0, 0, 0, 0, 0, 0, 0, 0, 0, 0, 0, 0, 0, 0, 0, 0, 0, 0, 0, 0, 0, 0, 0, 0, 0, 0, 0, 0, 0, 0, 0, 0, 0, 0, 0, 0, 0, 0, 0, 0, 0, 0, 0, 0, 0, 0, 0, 0, 0, 0, 0, 0, 0, 0, 0, 0, 0, 0, 0, 0, 0, 0, 0, 0, 0, 0, 0, 0, 0, 0, 0, 0, 0, 0, 0, 0, 0, 0, 0, 0, 0, 0, 0, 0, 0, 0, 0, 0, 0, 0, 0, 0, 0, 0, 0, 0, 0, 0, 0, 0, 0, 0, 0, 0, 0, 0, 0, 0, 0, 0, 0, 0, 0, 0, 0, 0, 0, 0, 0, 0, 0, 0, 0, 0, 0, 0, 0, 0, 0, 0, 0, 0, 0, 0, 0, 0, 0, 0, 0, 0, 0, 0, 0, 0, 0, 0, 0, 0, 0, 0, 0, 0, 0, 0, 0, 0, 0, 0, 0, 0, 0, 0, 0, 0, 0, 0, 0, 0, 0, 0, 0, 0, 0, 0, 0, 0, 0, 0, 0, 0, 0, 0, 0, 0, 0, 0, 0, 0, 0, 0, 0, 0, 0, 0, 0, 0, 0, 0, 0, 0, 0, 0, 0, 0, 0, 0, 0, 0, 0, 0, 0, 0, 0, 0, 0, 0, 0, 0, 0, 0, 0, 0, 0, 0, 0, 0, 0, 0, 0, 0, 0, 0, 0])
_k = set([(1, 3), (1, 19), (3, 5), (5, 7), (7, 9), (9, 11), (11, 13), (13, 15), (15, 17), (17, 19), (52, 54), (52, 70), (54, 56), (56, 58), (58, 60), (60, 62), (62, 64), (64, 66), (66, 68), (68, 70), (103, 105), (103, 121), (105, 107), (107, 109), (109, 111), (111, 113), (113, 115), (115, 117), (117, 119), (119, 121), (154, 156), (154, 172), (156, 158), (158, 160), (160, 162), (162, 164), (164, 166), (166, 168), (168, 170), (170, 172), (205, 207), (205, 223), (207, 209), (209, 211), (211, 213), (213, 215), (215, 217), (217, 219), (219, 221), (221, 223), (256, 258), (256, 274), (258, 260), (260, 262), (262, 264), (264, 266), (266, 268), (268, 270), (270, 272), (272, 274)])
me_prop_pier.attributes.new('sharp_edge', 'BOOLEAN', 'EDGE').data.foreach_set('value', [ (min(e.vertices), max(e.vertices)) in _k for e in me_prop_pier.edges])
_uv = me_prop_pier.uv_layers.new(name='UVMap')
_uv.uv.foreach_set('vector', [0.0003763, 2.134, 0.0003763, 2.919, -0.0819, 2.92, -0.0819, 2.134, 0.7408, 2.132, 0.7408, 2.918, 0.6586, 2.918, 0.6586, 2.133, 0.6586, 2.133, 0.6586, 2.918, 0.5763, 2.918, 0.5763, 2.133, 0.5763, 2.133, 0.5763, 2.918, 0.494, 2.918, 0.494, 2.133, 0.494, 2.133, 0.494, 2.918, 0.4117, 2.919, 0.4117, 2.133, 0.4117, 2.133, 0.4117, 2.919, 0.3295, 2.919, 0.3295, 2.133, 0.3295, 2.133, 0.3295, 2.919, 0.2472, 2.919, 0.2472, 2.133, 0.2472, 2.133, 0.2472, 2.919, 0.1649, 2.919, 0.1649, 2.133, 0.367, 0.2373, 0.3685, 0.1072, 0.5679, 0.1746, 0.1649, 2.133, 0.1649, 2.919, 0.08265, 2.919, 0.08265, 2.134, 0.08265, 2.134, 0.08265, 2.919, 0.0003763, 2.919, 0.0003763, 2.134, 0.3696, 0.1261, 0.3696, -0.003993, 0.5698, 0.06104, 0.3589, 1.113, 0.3602, 0.983, 0.5597, 1.05, 0.3614, 0.9958, 0.3614, 0.8658, 0.5616, 0.9308, 0.3627, 0.8903, 0.3635, 0.7602, 0.5633, 0.8264, 0.363, 0.7947, 0.3634, 0.6646, 0.5634, 0.7302, 0.3649, 0.4605, 0.365, 0.3304, 0.5651, 0.3957, 0.3635, 0.6688, 0.3635, 0.5387, 0.5637, 0.6038, 0.3632, 0.5736, 0.3623, 0.4435, 0.5629, 0.5072, 0.3663, 0.3516, 0.3663, 0.2215, 0.5665, 0.2865, 0.08265, -1.794, 0.08265, 0.5625, 0.0003763, 0.5626, 0.0003763, -1.794, 0.1649, -1.794, 0.1649, 0.5623, 0.08265, 0.5625, 0.08265, -1.794, 0.2472, -1.795, 0.2472, 0.5622, 0.1649, 0.5623, 0.1649, -1.794, 0.3295, -1.795, 0.3295, 0.562, 0.2472, 0.5622, 0.2472, -1.795, 0.4117, -1.795, 0.4117, 0.5619, 0.3295, 0.562, 0.3295, -1.795, 0.494, -1.795, 0.494, 0.5617, 0.4117, 0.5619, 0.4117, -1.795, 0.5763, -1.795, 0.5763, 0.5615, 0.494, 0.5617, 0.494, -1.795, 0.6586, -1.795, 0.6586, 0.5614, 0.5763, 0.5615, 0.5763, -1.795, 0.7408, -1.796, 0.7408, 0.5612, 0.6586, 0.5614, 0.6586, -1.795, 0.0003763, -1.794, 0.0003763, 0.5626, -0.0819, 0.5628, -0.0819, -1.794, 0.08265, 0.5625, 0.08265, 1.348, 0.0003763, 1.348, 0.0003763, 0.5626, 0.08265, 1.348, 0.08265, 2.134, 0.0003763, 2.134, 0.0003763, 1.348, 0.1649, 0.5623, 0.1649, 1.348, 0.08265, 1.348, 0.08265, 0.5625, 0.1649, 1.348, 0.1649, 2.133, 0.08265, 2.134, 0.08265, 1.348, 0.2472, 0.5622, 0.2472, 1.348, 0.1649, 1.348, 0.1649, 0.5623, 0.2472, 1.348, 0.2472, 2.133, 0.1649, 2.133, 0.1649, 1.348, 0.3295, 0.562, 0.3295, 1.348, 0.2472, 1.348, 0.2472, 0.5622, 0.3295, 1.348, 0.3295, 2.133, 0.2472, 2.133, 0.2472, 1.348, 0.4117, 0.5619, 0.4117, 1.347, 0.3295, 1.348, 0.3295, 0.562, 0.4117, 1.347, 0.4117, 2.133, 0.3295, 2.133, 0.3295, 1.348, 0.494, 0.5617, 0.494, 1.347, 0.4117, 1.347, 0.4117, 0.5619, 0.494, 1.347, 0.494, 2.133, 0.4117, 2.133, 0.4117, 1.347, 0.5763, 0.5615, 0.5763, 1.347, 0.494, 1.347, 0.494, 0.5617, 0.5763, 1.347, 0.5763, 2.133, 0.494, 2.133, 0.494, 1.347, 0.6586, 0.5614, 0.6586, 1.347, 0.5763, 1.347, 0.5763, 0.5615, 0.6586, 1.347, 0.6586, 2.133, 0.5763, 2.133, 0.5763, 1.347, 0.7408, 0.5612, 0.7408, 1.347, 0.6586, 1.347, 0.6586, 0.5614, 0.7408, 1.347, 0.7408, 2.132, 0.6586, 2.133, 0.6586, 1.347, 0.0003763, 0.5626, 0.0003763, 1.348, -0.0819, 1.348, -0.0819, 0.5628, 0.0003763, 1.348, 0.0003763, 2.134, -0.0819, 2.134, -0.0819, 1.348, 0.5221, 2.011, 0.5221, 2.796, 0.4398, 2.797, 0.4398, 2.011, 1.263, 2.009, 1.263, 2.795, 1.18, 2.795, 1.18, 2.01, 1.18, 2.01, 1.18, 2.795, 1.098, 2.795, 1.098, 2.01, 1.098, 2.01, 1.098, 2.795, 1.016, 2.795, 1.016, 2.01, 1.016, 2.01, 1.016, 2.795, 0.9334, 2.796, 0.9334, 2.01, 0.9334, 2.01, 0.9334, 2.796, 0.8512, 2.796, 0.8512, 2.01, 0.8512, 2.01, 0.8512, 2.796, 0.7689, 2.796, 0.7689, 2.01, 0.7689, 2.01, 0.7689, 2.796, 0.6866, 2.796, 0.6866, 2.01, 0.8887, 0.1143, 0.8902, -0.01579, 1.09, 0.05155, 0.6866, 2.01, 0.6866, 2.796, 0.6043, 2.796, 0.6043, 2.011, 0.6043, 2.011, 0.6043, 2.796, 0.5221, 2.796, 0.5221, 2.011, 0.8913, 0.003042, 0.8913, -0.127, 1.091, -0.062, 0.8806, 0.99, 0.8819, 0.86, 1.081, 0.9271, 0.8831, 0.8728, 0.8831, 0.7427, 1.083, 0.8078, 0.8844, 0.7673, 0.8852, 0.6372, 1.085, 0.7034, 0.8847, 0.6716, 0.8851, 0.5416, 1.085, 0.6072, 0.8865, 0.3375, 0.8867, 0.2074, 1.087, 0.2726, 0.8852, 0.5458, 0.8852, 0.4157, 1.085, 0.4807, 0.8849, 0.4506, 0.884, 0.3205, 1.085, 0.3841, 0.888, 0.2285, 0.888, 0.09847, 1.088, 0.1635, 0.6043, -1.917, 0.6043, 0.4394, 0.5221, 0.4396, 0.5221, -1.917, 0.6866, -1.917, 0.6866, 0.4393, 0.6043, 0.4394, 0.6043, -1.917, 0.7689, -1.918, 0.7689, 0.4391, 0.6866, 0.4393, 0.6866, -1.917, 0.8512, -1.918, 0.8512, 0.439, 0.7689, 0.4391, 0.7689, -1.918, 0.9334, -1.918, 0.9334, 0.4388, 0.8512, 0.439, 0.8512, -1.918, 1.016, -1.918, 1.016, 0.4387, 0.9334, 0.4388, 0.9334, -1.918, 1.098, -1.918, 1.098, 0.4385, 1.016, 0.4387, 1.016, -1.918, 1.18, -1.918, 1.18, 0.4383, 1.098, 0.4385, 1.098, -1.918, 1.263, -1.919, 1.263, 0.4382, 1.18, 0.4383, 1.18, -1.918, 0.5221, -1.917, 0.5221, 0.4396, 0.4398, 0.4397, 0.4398, -1.917, 0.6043, 0.4394, 0.6043, 1.225, 0.5221, 1.225, 0.5221, 0.4396, 0.6043, 1.225, 0.6043, 2.011, 0.5221, 2.011, 0.5221, 1.225, 0.6866, 0.4393, 0.6866, 1.225, 0.6043, 1.225, 0.6043, 0.4394, 0.6866, 1.225, 0.6866, 2.01, 0.6043, 2.011, 0.6043, 1.225, 0.7689, 0.4391, 0.7689, 1.225, 0.6866, 1.225, 0.6866, 0.4393, 0.7689, 1.225, 0.7689, 2.01, 0.6866, 2.01, 0.6866, 1.225, 0.8512, 0.439, 0.8512, 1.225, 0.7689, 1.225, 0.7689, 0.4391, 0.8512, 1.225, 0.8512, 2.01, 0.7689, 2.01, 0.7689, 1.225, 0.9334, 0.4388, 0.9334, 1.224, 0.8512, 1.225, 0.8512, 0.439, 0.9334, 1.224, 0.9334, 2.01, 0.8512, 2.01, 0.8512, 1.225, 1.016, 0.4387, 1.016, 1.224, 0.9334, 1.224, 0.9334, 0.4388, 1.016, 1.224, 1.016, 2.01, 0.9334, 2.01, 0.9334, 1.224, 1.098, 0.4385, 1.098, 1.224, 1.016, 1.224, 1.016, 0.4387, 1.098, 1.224, 1.098, 2.01, 1.016, 2.01, 1.016, 1.224, 1.18, 0.4383, 1.18, 1.224, 1.098, 1.224, 1.098, 0.4385, 1.18, 1.224, 1.18, 2.01, 1.098, 2.01, 1.098, 1.224, 1.263, 0.4382, 1.263, 1.224, 1.18, 1.224, 1.18, 0.4383, 1.263, 1.224, 1.263, 2.009, 1.18, 2.01, 1.18, 1.224, 0.5221, 0.4396, 0.5221, 1.225, 0.4398, 1.225, 0.4398, 0.4397, 0.5221, 1.225, 0.5221, 2.011, 0.4398, 2.011, 0.4398, 1.225, 1.18, -1.133, 1.18, -1.918, 1.263, -1.919, 1.263, -1.133, 0.4398, -1.131, 0.4398, -1.917, 0.5221, -1.917, 0.5221, -1.132, 0.5221, -1.132, 0.5221, -1.917, 0.6043, -1.917, 0.6043, -1.132, 0.6043, -1.132, 0.6043, -1.917, 0.6866, -1.917, 0.6866, -1.132, 0.6866, -1.132, 0.6866, -1.917, 0.7689, -1.918, 0.7689, -1.132, 0.7689, -1.132, 0.7689, -1.918, 0.8512, -1.918, 0.8512, -1.132, 0.8512, -1.132, 0.8512, -1.918, 0.9334, -1.918, 0.9334, -1.132, 0.9334, -1.132, 0.9334, -1.918, 1.016, -1.918, 1.016, -1.133, 0.8136, 0.7637, 0.8121, 0.8937, 0.6127, 0.8264, 1.016, -1.133, 1.016, -1.918, 1.098, -1.918, 1.098, -1.133, 1.098, -1.133, 1.098, -1.918, 1.18, -1.918, 1.18, -1.133, 0.811, 0.8749, 0.811, 1.005, 0.6109, 0.9399, 0.8218, -0.1121, 0.8204, 0.01796, 0.6209, -0.04913, 0.8192, 0.005132, 0.8192, 0.1352, 0.6191, 0.07014, 0.8179, 0.1107, 0.8171, 0.2407, 0.6173, 0.1745, 0.8176, 0.2063, 0.8172, 0.3364, 0.6173, 0.2708, 0.8158, 0.5405, 0.8156, 0.6705, 0.6155, 0.6053, 0.8171, 0.3322, 0.8171, 0.4623, 0.617, 0.3972, 0.8174, 0.4274, 0.8183, 0.5575, 0.6177, 0.4938, 0.8143, 0.6494, 0.8143, 0.7795, 0.6141, 0.7144, 1.098, 2.795, 1.098, 0.4385, 1.18, 0.4383, 1.18, 2.795, 1.016, 2.795, 1.016, 0.4387, 1.098, 0.4385, 1.098, 2.795, 0.9334, 2.796, 0.9334, 0.4388, 1.016, 0.4387, 1.016, 2.795, 0.8512, 2.796, 0.8512, 0.439, 0.9334, 0.4388, 0.9334, 2.796, 0.7689, 2.796, 0.7689, 0.4391, 0.8512, 0.439, 0.8512, 2.796, 0.6866, 2.796, 0.6866, 0.4393, 0.7689, 0.4391, 0.7689, 2.796, 0.6043, 2.796, 0.6043, 0.4394, 0.6866, 0.4393, 0.6866, 2.796, 0.5221, 2.796, 0.5221, 0.4396, 0.6043, 0.4394, 0.6043, 2.796, 0.4398, 2.797, 0.4398, 0.4397, 0.5221, 0.4396, 0.5221, 2.796, 1.18, 2.795, 1.18, 0.4383, 1.263, 0.4382, 1.263, 2.795, 1.098, 0.4385, 1.098, -0.3471, 1.18, -0.3472, 1.18, 0.4383, 1.098, -0.3471, 1.098, -1.133, 1.18, -1.133, 1.18, -0.3472, 1.016, 0.4387, 1.016, -0.3469, 1.098, -0.3471, 1.098, 0.4385, 1.016, -0.3469, 1.016, -1.133, 1.098, -1.133, 1.098, -0.3471, 0.9334, 0.4388, 0.9334, -0.3468, 1.016, -0.3469, 1.016, 0.4387, 0.9334, -0.3468, 0.9334, -1.132, 1.016, -1.133, 1.016, -0.3469, 0.8512, 0.439, 0.8512, -0.3466, 0.9334, -0.3468, 0.9334, 0.4388, 0.8512, -0.3466, 0.8512, -1.132, 0.9334, -1.132, 0.9334, -0.3468, 0.7689, 0.4391, 0.7689, -0.3465, 0.8512, -0.3466, 0.8512, 0.439, 0.7689, -0.3465, 0.7689, -1.132, 0.8512, -1.132, 0.8512, -0.3466, 0.6866, 0.4393, 0.6866, -0.3463, 0.7689, -0.3465, 0.7689, 0.4391, 0.6866, -0.3463, 0.6866, -1.132, 0.7689, -1.132, 0.7689, -0.3465, 0.6043, 0.4394, 0.6043, -0.3462, 0.6866, -0.3463, 0.6866, 0.4393, 0.6043, -0.3462, 0.6043, -1.132, 0.6866, -1.132, 0.6866, -0.3463, 0.5221, 0.4396, 0.5221, -0.346, 0.6043, -0.3462, 0.6043, 0.4394, 0.5221, -0.346, 0.5221, -1.132, 0.6043, -1.132, 0.6043, -0.3462, 0.4398, 0.4397, 0.4398, -0.3458, 0.5221, -0.346, 0.5221, 0.4396, 0.4398, -0.3458, 0.4398, -1.131, 0.5221, -1.132, 0.5221, -0.346, 1.18, 0.4383, 1.18, -0.3472, 1.263, -0.3474, 1.263, 0.4382, 1.18, -0.3472, 1.18, -1.133, 1.263, -1.133, 1.263, -0.3474, 0.6586, -1.01, 0.6586, -1.795, 0.7408, -1.796, 0.7408, -1.01, -0.0819, -1.008, -0.0819, -1.794, 0.000376, -1.794, 0.0003761, -1.009, 0.0003761, -1.009, 0.000376, -1.794, 0.08265, -1.794, 0.08265, -1.009, 0.08265, -1.009, 0.08265, -1.794, 0.1649, -1.794, 0.1649, -1.009, 0.1649, -1.009, 0.1649, -1.794, 0.2472, -1.795, 0.2472, -1.009, 0.2472, -1.009, 0.2472, -1.795, 0.3295, -1.795, 0.3295, -1.009, 0.3295, -1.009, 0.3295, -1.795, 0.4117, -1.795, 0.4117, -1.009, 0.4117, -1.009, 0.4117, -1.795, 0.494, -1.795, 0.494, -1.009, 0.2919, 0.8867, 0.2904, 1.017, 0.09103, 0.9494, 0.494, -1.009, 0.494, -1.795, 0.5763, -1.795, 0.5763, -1.01, 0.5763, -1.01, 0.5763, -1.795, 0.6586, -1.795, 0.6586, -1.01, 0.2893, 0.9979, 0.2893, 1.128, 0.08917, 1.063, 0.3001, 0.01093, 0.2987, 0.141, 0.09925, 0.07391, 0.2975, 0.1282, 0.2975, 0.2582, 0.09737, 0.1932, 0.2962, 0.2337, 0.2954, 0.3638, 0.09565, 0.2976, 0.2959, 0.3293, 0.2955, 0.4594, 0.09556, 0.3938, 0.2941, 0.6635, 0.294, 0.7936, 0.09385, 0.7284, 0.2954, 0.4552, 0.2954, 0.5853, 0.09527, 0.5203, 0.2957, 0.5504, 0.2966, 0.6805, 0.09602, 0.6168, 0.2926, 0.7724, 0.2926, 0.9025, 0.09242, 0.8375, 0.5763, 2.918, 0.5763, 0.5615, 0.6586, 0.5614, 0.6586, 2.918, 0.494, 2.918, 0.494, 0.5617, 0.5763, 0.5615, 0.5763, 2.918, 0.4117, 2.919, 0.4117, 0.5619, 0.494, 0.5617, 0.494, 2.918, 0.3295, 2.919, 0.3295, 0.562, 0.4117, 0.5619, 0.4117, 2.919, 0.2472, 2.919, 0.2472, 0.5622, 0.3295, 0.562, 0.3295, 2.919, 0.1649, 2.919, 0.1649, 0.5623, 0.2472, 0.5622, 0.2472, 2.919, 0.08265, 2.919, 0.08265, 0.5625, 0.1649, 0.5623, 0.1649, 2.919, 0.0003765, 2.919, 0.0003762, 0.5626, 0.08265, 0.5625, 0.08265, 2.919, -0.0819, 2.92, -0.0819, 0.5628, 0.0003762, 0.5626, 0.0003765, 2.919, 0.6586, 2.918, 0.6586, 0.5614, 0.7408, 0.5612, 0.7408, 2.918, 0.5763, 0.5615, 0.5763, -0.224, 0.6586, -0.2242, 0.6586, 0.5614, 0.5763, -0.224, 0.5763, -1.01, 0.6586, -1.01, 0.6586, -0.2242, 0.494, 0.5617, 0.494, -0.2239, 0.5763, -0.224, 0.5763, 0.5615, 0.494, -0.2239, 0.494, -1.009, 0.5763, -1.01, 0.5763, -0.224, 0.4117, 0.5619, 0.4117, -0.2237, 0.494, -0.2239, 0.494, 0.5617, 0.4117, -0.2237, 0.4117, -1.009, 0.494, -1.009, 0.494, -0.2239, 0.3295, 0.562, 0.3295, -0.2236, 0.4117, -0.2237, 0.4117, 0.5619, 0.3295, -0.2236, 0.3295, -1.009, 0.4117, -1.009, 0.4117, -0.2237, 0.2472, 0.5622, 0.2472, -0.2234, 0.3295, -0.2236, 0.3295, 0.562, 0.2472, -0.2234, 0.2472, -1.009, 0.3295, -1.009, 0.3295, -0.2236, 0.1649, 0.5623, 0.1649, -0.2233, 0.2472, -0.2234, 0.2472, 0.5622, 0.1649, -0.2233, 0.1649, -1.009, 0.2472, -1.009, 0.2472, -0.2234, 0.08265, 0.5625, 0.08265, -0.2231, 0.1649, -0.2233, 0.1649, 0.5623, 0.08265, -0.2231, 0.08265, -1.009, 0.1649, -1.009, 0.1649, -0.2233, 0.0003762, 0.5626, 0.0003762, -0.223, 0.08265, -0.2231, 0.08265, 0.5625, 0.0003762, -0.223, 0.0003761, -1.009, 0.08265, -1.009, 0.08265, -0.2231, -0.0819, 0.5628, -0.0819, -0.2228, 0.0003762, -0.223, 0.0003762, 0.5626, -0.0819, -0.2228, -0.0819, -1.008, 0.0003761, -1.009, 0.0003762, -0.223, 0.6586, 0.5614, 0.6586, -0.2242, 0.7408, -0.2244, 0.7408, 0.5612, 0.6586, -0.2242, 0.6586, -1.01, 0.7408, -1.01, 0.7408, -0.2244, -0.3199, 2.345, -0.3199, 3.13, -0.4022, 3.13, -0.4022, 2.345, 0.4205, 2.343, 0.4205, 3.129, 0.3382, 3.129, 0.3382, 2.344, 0.3382, 2.344, 0.3382, 3.129, 0.256, 3.129, 0.256, 2.344, 0.256, 2.344, 0.256, 3.129, 0.1737, 3.129, 0.1737, 2.344, 0.1737, 2.344, 0.1737, 3.129, 0.09143, 3.13, 0.09143, 2.344, 0.09143, 2.344, 0.09143, 3.13, 0.009153, 3.13, 0.009153, 2.344, 0.009153, 2.344, 0.009153, 3.13, -0.07312, 3.13, -0.07312, 2.344, -0.07312, 2.344, -0.07312, 3.13, -0.1554, 3.13, -0.1554, 2.344, 0.04669, 0.4483, 0.04819, 0.3182, 0.2476, 0.3855, -0.1554, 2.344, -0.1554, 3.13, -0.2377, 3.13, -0.2377, 2.345, -0.2377, 2.345, -0.2377, 3.13, -0.3199, 3.13, -0.3199, 2.345, 0.04929, 0.337, 0.04929, 0.2069, 0.2495, 0.272, 0.03855, 1.324, 0.03988, 1.194, 0.2394, 1.261, 0.04107, 1.207, 0.04109, 1.077, 0.2412, 1.142, 0.04243, 1.101, 0.04319, 0.9712, 0.243, 1.037, 0.04271, 1.006, 0.04307, 0.8755, 0.2431, 0.9411, 0.04454, 0.6715, 0.04466, 0.5414, 0.2448, 0.6066, 0.04318, 0.8797, 0.04318, 0.7497, 0.2433, 0.8147, 0.04288, 0.7845, 0.04199, 0.6545, 0.2426, 0.7181, 0.04604, 0.5625, 0.04604, 0.4324, 0.2462, 0.4975, -0.2377, -1.583, -0.2377, 0.7734, -0.3199, 0.7736, -0.3199, -1.583, -0.1554, -1.584, -0.1554, 0.7733, -0.2377, 0.7734, -0.2377, -1.583, -0.07312, -1.584, -0.07312, 0.7731, -0.1554, 0.7733, -0.1554, -1.584, 0.009153, -1.584, 0.009153, 0.7729, -0.07312, 0.7731, -0.07312, -1.584, 0.09143, -1.584, 0.09143, 0.7728, 0.009153, 0.7729, 0.009153, -1.584, 0.1737, -1.584, 0.1737, 0.7726, 0.09143, 0.7728, 0.09143, -1.584, 0.256, -1.584, 0.256, 0.7725, 0.1737, 0.7726, 0.1737, -1.584, 0.3382, -1.584, 0.3382, 0.7723, 0.256, 0.7725, 0.256, -1.584, 0.4205, -1.585, 0.4205, 0.7722, 0.3382, 0.7723, 0.3382, -1.584, -0.3199, -1.583, -0.3199, 0.7736, -0.4022, 0.7737, -0.4022, -1.583, -0.2377, 0.7734, -0.2377, 1.559, -0.3199, 1.559, -0.3199, 0.7736, -0.2377, 1.559, -0.2377, 2.345, -0.3199, 2.345, -0.3199, 1.559, -0.1554, 0.7733, -0.1554, 1.559, -0.2377, 1.559, -0.2377, 0.7734, -0.1554, 1.559, -0.1554, 2.344, -0.2377, 2.345, -0.2377, 1.559, -0.07312, 0.7731, -0.07312, 1.559, -0.1554, 1.559, -0.1554, 0.7733, -0.07312, 1.559, -0.07312, 2.344, -0.1554, 2.344, -0.1554, 1.559, 0.009153, 0.7729, 0.009153, 1.559, -0.07312, 1.559, -0.07312, 0.7731, 0.009153, 1.559, 0.009153, 2.344, -0.07312, 2.344, -0.07312, 1.559, 0.09143, 0.7728, 0.09143, 1.558, 0.009153, 1.559, 0.009153, 0.7729, 0.09143, 1.558, 0.09143, 2.344, 0.009153, 2.344, 0.009153, 1.559, 0.1737, 0.7726, 0.1737, 1.558, 0.09143, 1.558, 0.09143, 0.7728, 0.1737, 1.558, 0.1737, 2.344, 0.09143, 2.344, 0.09143, 1.558, 0.256, 0.7725, 0.256, 1.558, 0.1737, 1.558, 0.1737, 0.7726, 0.256, 1.558, 0.256, 2.344, 0.1737, 2.344, 0.1737, 1.558, 0.3382, 0.7723, 0.3382, 1.558, 0.256, 1.558, 0.256, 0.7725, 0.3382, 1.558, 0.3382, 2.344, 0.256, 2.344, 0.256, 1.558, 0.4205, 0.7722, 0.4205, 1.558, 0.3382, 1.558, 0.3382, 0.7723, 0.4205, 1.558, 0.4205, 2.343, 0.3382, 2.344, 0.3382, 1.558, -0.3199, 0.7736, -0.3199, 1.559, -0.4022, 1.559, -0.4022, 0.7737, -0.3199, 1.559, -0.3199, 2.345, -0.4022, 2.345, -0.4022, 1.559, 0.2017, 2.222, 0.2017, 3.007, 0.1195, 3.007, 0.1195, 2.222, 0.9422, 2.22, 0.9422, 3.006, 0.8599, 3.006, 0.8599, 2.22, 0.8599, 2.22, 0.8599, 3.006, 0.7777, 3.006, 0.7777, 2.221, 0.7777, 2.221, 0.7777, 3.006, 0.6954, 3.006, 0.6954, 2.221, 0.6954, 2.221, 0.6954, 3.006, 0.6131, 3.007, 0.6131, 2.221, 0.6131, 2.221, 0.6131, 3.007, 0.5308, 3.007, 0.5308, 2.221, 0.5308, 2.221, 0.5308, 3.007, 0.4486, 3.007, 0.4486, 2.221, 0.4486, 2.221, 0.4486, 3.007, 0.3663, 3.007, 0.3663, 2.221, 0.5684, 0.3252, 0.5699, 0.1951, 0.7693, 0.2625, 0.3663, 2.221, 0.3663, 3.007, 0.284, 3.007, 0.284, 2.222, 0.284, 2.222, 0.284, 3.007, 0.2017, 3.007, 0.2017, 2.222, 0.571, 0.214, 0.571, 0.0839, 0.7711, 0.1489, 0.5602, 1.201, 0.5616, 1.071, 0.7611, 1.138, 0.5628, 1.084, 0.5628, 0.9537, 0.7629, 1.019, 0.5641, 0.9782, 0.5649, 0.8481, 0.7647, 0.9143, 0.5644, 0.8826, 0.5648, 0.7525, 0.7647, 0.8181, 0.5662, 0.5484, 0.5663, 0.4183, 0.7665, 0.4836, 0.5649, 0.7567, 0.5649, 0.6266, 0.765, 0.6917, 0.5646, 0.6615, 0.5637, 0.5314, 0.7643, 0.5951, 0.5677, 0.4395, 0.5677, 0.3094, 0.7679, 0.3744, 0.284, -1.706, 0.284, 0.6504, 0.2017, 0.6505, 0.2017, -1.706, 0.3663, -1.707, 0.3663, 0.6502, 0.284, 0.6504, 0.284, -1.706, 0.4486, -1.707, 0.4486, 0.6501, 0.3663, 0.6502, 0.3663, -1.707, 0.5308, -1.707, 0.5308, 0.6499, 0.4486, 0.6501, 0.4486, -1.707, 0.6131, -1.707, 0.6131, 0.6498, 0.5308, 0.6499, 0.5308, -1.707, 0.6954, -1.707, 0.6954, 0.6496, 0.6131, 0.6498, 0.6131, -1.707, 0.7777, -1.707, 0.7777, 0.6494, 0.6954, 0.6496, 0.6954, -1.707, 0.8599, -1.707, 0.8599, 0.6493, 0.7777, 0.6494, 0.7777, -1.707, 0.9422, -1.708, 0.9422, 0.6491, 0.8599, 0.6493, 0.8599, -1.707, 0.2017, -1.706, 0.2017, 0.6505, 0.1195, 0.6507, 0.1195, -1.706, 0.284, 0.6504, 0.284, 1.436, 0.2017, 1.436, 0.2017, 0.6505, 0.284, 1.436, 0.284, 2.222, 0.2017, 2.222, 0.2017, 1.436, 0.3663, 0.6502, 0.3663, 1.436, 0.284, 1.436, 0.284, 0.6504, 0.3663, 1.436, 0.3663, 2.221, 0.284, 2.222, 0.284, 1.436, 0.4486, 0.6501, 0.4486, 1.436, 0.3663, 1.436, 0.3663, 0.6502, 0.4486, 1.436, 0.4486, 2.221, 0.3663, 2.221, 0.3663, 1.436, 0.5308, 0.6499, 0.5308, 1.435, 0.4486, 1.436, 0.4486, 0.6501, 0.5308, 1.435, 0.5308, 2.221, 0.4486, 2.221, 0.4486, 1.436, 0.6131, 0.6498, 0.6131, 1.435, 0.5308, 1.435, 0.5308, 0.6499, 0.6131, 1.435, 0.6131, 2.221, 0.5308, 2.221, 0.5308, 1.435, 0.6954, 0.6496, 0.6954, 1.435, 0.6131, 1.435, 0.6131, 0.6498, 0.6954, 1.435, 0.6954, 2.221, 0.6131, 2.221, 0.6131, 1.435, 0.7777, 0.6494, 0.7777, 1.435, 0.6954, 1.435, 0.6954, 0.6496, 0.7777, 1.435, 0.7777, 2.221, 0.6954, 2.221, 0.6954, 1.435, 0.8599, 0.6493, 0.8599, 1.435, 0.7777, 1.435, 0.7777, 0.6494, 0.8599, 1.435, 0.8599, 2.22, 0.7777, 2.221, 0.7777, 1.435, 0.9422, 0.6491, 0.9422, 1.435, 0.8599, 1.435, 0.8599, 0.6493, 0.9422, 1.435, 0.9422, 2.22, 0.8599, 2.22, 0.8599, 1.435, 0.2017, 0.6505, 0.2017, 1.436, 0.1195, 1.436, 0.1195, 0.6507, 0.2017, 1.436, 0.2017, 2.222, 0.1195, 2.222, 0.1195, 1.436, 0.8986, -0.51, 0.805, -0.51, 0.805, -1.269, 0.8986, -1.269, 0.9926, 1.674, 0.899, 1.674, 0.899, 1.58, 0.9926, 1.58, 0.711, 1.008, 0.8046, 1.008, 0.8046, 1.768, 0.711, 1.768, 0.899, 1.674, 0.9926, 1.674, 0.9926, 1.768, 0.899, 1.768, 0.523, 1.008, 0.6166, 1.008, 0.6166, 1.768, 0.523, 1.768, 0.617, 1.008, 0.7106, 1.008, 0.7106, 1.768, 0.617, 1.768, 0.617, -1.269, 0.7106, -1.269, 0.7106, -0.51, 0.617, -0.51, 0.617, -0.51, 0.7106, -0.51, 0.7106, 0.2492, 0.617, 0.2492, 0.617, 0.2492, 0.7106, 0.2492, 0.7106, 1.008, 0.617, 1.008, 0.523, -1.269, 0.6166, -1.269, 0.6166, -0.51, 0.523, -0.51, 0.523, -0.51, 0.6166, -0.51, 0.6166, 0.2492, 0.523, 0.2492, 0.523, 0.2492, 0.6166, 0.2492, 0.6166, 1.008, 0.523, 1.008, 0.711, -1.269, 0.8046, -1.269, 0.8046, -0.51, 0.711, -0.51, 0.711, -0.51, 0.8046, -0.51, 0.8046, 0.2492, 0.711, 0.2492, 0.711, 0.2492, 0.8046, 0.2492, 0.8046, 1.008, 0.711, 1.008, 0.8986, 1.768, 0.805, 1.768, 0.805, 1.008, 0.8986, 1.008, 0.8986, 1.008, 0.805, 1.008, 0.805, 0.2492, 0.8986, 0.2492, 0.8986, 0.2492, 0.805, 0.2492, 0.805, -0.51, 0.8986, -0.51, 0.2345, -0.2834, 0.141, -0.2834, 0.141, -1.043, 0.2345, -1.043, 0.3285, 1.9, 0.235, 1.9, 0.235, 1.807, 0.3285, 1.807, 0.04698, 1.235, 0.1405, 1.235, 0.1405, 1.994, 0.04698, 1.994, 0.235, 1.901, 0.3285, 1.901, 0.3285, 1.994, 0.235, 1.994, -0.141, 1.235, -0.04748, 1.235, -0.04748, 1.994, -0.141, 1.994, -0.04702, 1.235, 0.04652, 1.235, 0.04652, 1.994, -0.04702, 1.994, -0.04702, -1.043, 0.04652, -1.043, 0.04652, -0.2834, -0.04702, -0.2834, -0.04702, -0.2834, 0.04652, -0.2834, 0.04652, 0.4758, -0.04702, 0.4758, -0.04702, 0.4758, 0.04652, 0.4758, 0.04652, 1.235, -0.04702, 1.235, -0.141, -1.043, -0.04748, -1.043, -0.04748, -0.2834, -0.141, -0.2834, -0.141, -0.2834, -0.04748, -0.2834, -0.04748, 0.4758, -0.141, 0.4758, -0.141, 0.4758, -0.04748, 0.4758, -0.04748, 1.235, -0.141, 1.235, 0.04698, -1.043, 0.1405, -1.043, 0.1405, -0.2834, 0.04698, -0.2834, 0.04698, -0.2834, 0.1405, -0.2834, 0.1405, 0.4758, 0.04698, 0.4758, 0.04698, 0.4758, 0.1405, 0.4758, 0.1405, 1.235, 0.04698, 1.235, 0.2345, 1.994, 0.141, 1.994, 0.141, 1.235, 0.2345, 1.235, 0.2345, 1.235, 0.141, 1.235, 0.141, 0.4758, 0.2345, 0.4758, 0.2345, 0.4758, 0.141, 0.4758, 0.141, -0.2834, 0.2345, -0.2834, 1.259, 0.5023, 1.114, 0.5023, 1.114, 0.3086, 1.259, 0.3086, -0.217, 0.5023, -0.217, 0.3086, -0.07165, 0.3086, -0.07165, 0.5023, 0.5513, 1.28, 0.5513, 1.474, 0.5222, 1.474, 0.5222, 1.28, 0.7434, 1.086, 0.7434, 0.8924, 0.7724, 0.8924, 0.7724, 1.086, 1.091, 1.186, 1.091, 1.04, 1.12, 1.04, 1.12, 1.186, 0.9935, 0.8924, 0.9935, 1.038, 0.9645, 1.038, 0.9645, 0.8924, 0.7434, 1.474, 0.7434, 1.28, 0.7724, 1.28, 0.7724, 1.474, 0.7434, 1.28, 0.7434, 1.086, 0.7724, 1.086, 0.7724, 1.28, 0.5513, 0.8924, 0.5513, 1.086, 0.5222, 1.086, 0.5222, 0.8924, 0.5513, 1.086, 0.5513, 1.28, 0.5222, 1.28, 0.5222, 1.086, -0.217, 0.8898, -0.217, 0.6961, -0.07165, 0.6961, -0.07165, 0.8898, -0.217, 0.6961, -0.217, 0.5023, -0.07165, 0.5023, -0.07165, 0.6961, 1.259, 0.8898, 1.114, 0.8898, 1.114, 0.6961, 1.259, 0.6961, 1.259, 0.6961, 1.114, 0.6961, 1.114, 0.5023, 1.259, 0.5023, 0.6675, 0.5023, 0.5222, 0.5023, 0.5222, 0.3086, 0.6675, 0.3086, 0.07872, 0.5023, 0.07872, 0.3086, 0.224, 0.3086, 0.224, 0.5023, 1.322, 0.6961, 1.322, 0.8898, 1.293, 0.8898, 1.293, 0.6961, 0.4906, 1.086, 0.4906, 0.8924, 0.5197, 0.8924, 0.5197, 1.086, 1.154, 1.038, 1.154, 0.8924, 1.183, 0.8924, 1.183, 1.038, 1.088, 1.04, 1.088, 1.186, 1.059, 1.186, 1.059, 1.04, 0.4906, 1.474, 0.4906, 1.28, 0.5197, 1.28, 0.5197, 1.474, 0.4906, 1.28, 0.4906, 1.086, 0.5197, 1.086, 0.5197, 1.28, 1.322, 0.3086, 1.322, 0.5023, 1.293, 0.5023, 1.293, 0.3086, 1.322, 0.5023, 1.322, 0.6961, 1.293, 0.6961, 1.293, 0.5023, 0.07872, 0.8898, 0.07872, 0.6961, 0.224, 0.6961, 0.224, 0.8898, 0.07872, 0.6961, 0.07872, 0.5023, 0.224, 0.5023, 0.224, 0.6961, 0.6675, 0.8898, 0.5222, 0.8898, 0.5222, 0.6961, 0.6675, 0.6961, 0.6675, 0.6961, 0.5222, 0.6961, 0.5222, 0.5023, 0.6675, 0.5023, 0.8154, 0.5023, 0.6701, 0.5023, 0.6701, 0.3086, 0.8154, 0.3086, 0.8179, 0.5023, 0.8179, 0.3086, 0.9632, 0.3086, 0.9632, 0.5023, 1.29, 0.1123, 1.29, 0.3061, 1.261, 0.3061, 1.261, 0.1123, 0.7749, 1.086, 0.7749, 0.8924, 0.804, 0.8924, 0.804, 1.086, 0.9329, 1.333, 0.9329, 1.188, 0.9619, 1.188, 0.9619, 1.333, 0.9619, 0.8924, 0.9619, 1.038, 0.9329, 1.038, 0.9329, 0.8924, 0.7749, 1.474, 0.7749, 1.28, 0.804, 1.28, 0.804, 1.474, 0.7749, 1.28, 0.7749, 1.086, 0.804, 1.086, 0.804, 1.28, 1.29, -0.2752, 1.29, -0.08144, 1.261, -0.08144, 1.261, -0.2752, 1.29, -0.08144, 1.29, 0.1123, 1.261, 0.1123, 1.261, -0.08144, 0.8179, 0.8898, 0.8179, 0.6961, 0.9632, 0.6961, 0.9632, 0.8898, 0.8179, 0.6961, 0.8179, 0.5023, 0.9632, 0.5023, 0.9632, 0.6961, 0.8154, 0.8898, 0.6701, 0.8898, 0.6701, 0.6961, 0.8154, 0.6961, 0.8154, 0.6961, 0.6701, 0.6961, 0.6701, 0.5023, 0.8154, 0.5023, 0.07619, 0.5023, -0.06912, 0.5023, -0.06912, 0.3086, 0.07619, 0.3086, 0.6701, -0.08144, 0.6701, -0.2752, 0.8154, -0.2752, 0.8154, -0.08144, 1.29, 0.6961, 1.29, 0.8898, 1.261, 0.8898, 1.261, 0.6961, 0.6486, 1.086, 0.6486, 0.8924, 0.6777, 0.8924, 0.6777, 1.086, 1.186, 1.186, 1.186, 1.04, 1.215, 1.04, 1.215, 1.186, 1.057, 1.04, 1.057, 1.186, 1.028, 1.186, 1.028, 1.04, 0.6486, 1.474, 0.6486, 1.28, 0.6776, 1.28, 0.6776, 1.474, 0.6486, 1.28, 0.6486, 1.086, 0.6777, 1.086, 0.6776, 1.28, 1.29, 0.3086, 1.29, 0.5023, 1.261, 0.5023, 1.261, 0.3086, 1.29, 0.5023, 1.29, 0.6961, 1.261, 0.6961, 1.261, 0.5023, 0.6701, 0.3061, 0.6701, 0.1123, 0.8154, 0.1123, 0.8154, 0.3061, 0.6701, 0.1123, 0.6701, -0.08144, 0.8154, -0.08144, 0.8154, 0.1123, 0.07619, 0.8898, -0.06912, 0.8898, -0.06912, 0.6961, 0.07619, 0.6961, 0.07619, 0.6961, -0.06912, 0.6961, -0.06912, 0.5023, 0.07619, 0.5023, -0.07165, 1.086, -0.217, 1.086, -0.217, 0.8924, -0.07165, 0.8924, -0.06912, -0.08144, -0.06912, -0.2752, 0.07619, -0.2752, 0.07619, -0.08144, 1.322, 0.1123, 1.322, 0.3061, 1.293, 0.3061, 1.293, 0.1123, 0.617, 1.086, 0.617, 0.8924, 0.6461, 0.8924, 0.6461, 1.086, 1.091, 1.333, 1.091, 1.188, 1.12, 1.188, 1.12, 1.333, 1.12, 0.8924, 1.12, 1.038, 1.091, 1.038, 1.091, 0.8924, 0.617, 1.474, 0.617, 1.28, 0.6461, 1.28, 0.6461, 1.474, 0.617, 1.28, 0.617, 1.086, 0.6461, 1.086, 0.6461, 1.28, 1.322, -0.2752, 1.322, -0.08144, 1.293, -0.08144, 1.293, -0.2752, 1.322, -0.08144, 1.322, 0.1123, 1.293, 0.1123, 1.293, -0.08144, -0.06912, 0.3061, -0.06912, 0.1123, 0.07619, 0.1123, 0.07619, 0.3061, -0.06912, 0.1123, -0.06912, -0.08144, 0.07619, -0.08144, 0.07619, 0.1123, -0.07165, 1.474, -0.217, 1.474, -0.217, 1.28, -0.07165, 1.28, -0.07165, 1.28, -0.217, 1.28, -0.217, 1.086, -0.07165, 1.086, -0.07165, -0.08144, -0.217, -0.08144, -0.217, -0.2752, -0.07165, -0.2752, -0.3648, 1.086, -0.3648, 0.8924, -0.2195, 0.8924, -0.2195, 1.086, 0.3719, 1.28, 0.3719, 1.474, 0.3428, 1.474, 0.3428, 1.28, 0.5538, 1.086, 0.5538, 0.8924, 0.5829, 0.8924, 0.5829, 1.086, 1.186, 1.038, 1.186, 0.8924, 1.215, 0.8924, 1.215, 1.038, 0.9304, 1.04, 0.9304, 1.186, 0.9013, 1.186, 0.9013, 1.04, 0.5538, 1.474, 0.5538, 1.28, 0.5829, 1.28, 0.5829, 1.474, 0.5538, 1.28, 0.5538, 1.086, 0.5829, 1.086, 0.5829, 1.28, 0.3719, 0.8924, 0.3719, 1.086, 0.3428, 1.086, 0.3428, 0.8924, 0.3719, 1.086, 0.3719, 1.28, 0.3428, 1.28, 0.3428, 1.086, -0.3648, 1.474, -0.3648, 1.28, -0.2195, 1.28, -0.2195, 1.474, -0.3648, 1.28, -0.3648, 1.086, -0.2195, 1.086, -0.2195, 1.28, -0.07165, 0.3061, -0.217, 0.3061, -0.217, 0.1123, -0.07165, 0.1123, -0.07165, 0.1123, -0.217, 0.1123, -0.217, -0.08144, -0.07165, -0.08144, 0.07619, 1.086, -0.06912, 1.086, -0.06912, 0.8924, 0.07619, 0.8924, 0.8179, -0.08144, 0.8179, -0.2752, 0.9632, -0.2752, 0.9632, -0.08144, 0.2556, 1.28, 0.2556, 1.474, 0.2266, 1.474, 0.2266, 1.28, 0.6802, 1.086, 0.6802, 0.8924, 0.7092, 0.8924, 0.7092, 1.086, 1.122, 1.186, 1.122, 1.04, 1.151, 1.04, 1.151, 1.186, 0.9619, 1.04, 0.9619, 1.186, 0.9329, 1.186, 0.9329, 1.04, 0.6802, 1.474, 0.6802, 1.28, 0.7092, 1.28, 0.7092, 1.474, 0.6802, 1.28, 0.6802, 1.086, 0.7092, 1.086, 0.7092, 1.28, 0.2556, 0.8924, 0.2556, 1.086, 0.2266, 1.086, 0.2266, 0.8924, 0.2556, 1.086, 0.2556, 1.28, 0.2266, 1.28, 0.2266, 1.086, 0.8179, 0.3061, 0.8179, 0.1123, 0.9632, 0.1123, 0.9632, 0.3061, 0.8179, 0.1123, 0.8179, -0.08144, 0.9632, -0.08144, 0.9632, 0.1123, 0.07619, 1.474, -0.06912, 1.474, -0.06912, 1.28, 0.07619, 1.28, 0.07619, 1.28, -0.06912, 1.28, -0.06912, 1.086, 0.07619, 1.086, 0.3719, 0.5023, 0.2266, 0.5023, 0.2266, 0.3086, 0.3719, 0.3086, 0.3744, 0.5023, 0.3744, 0.3086, 0.5197, 0.3086, 0.5197, 0.5023, 1.354, 0.1123, 1.354, 0.3061, 1.325, 0.3061, 1.325, 0.1123, 0.7118, 1.086, 0.7118, 0.8924, 0.7408, 0.8924, 0.7408, 1.086, 0.9645, 1.333, 0.9645, 1.188, 0.9935, 1.188, 0.9935, 1.333, 1.057, 0.8924, 1.057, 1.038, 1.028, 1.038, 1.028, 0.8924, 0.7118, 1.474, 0.7118, 1.28, 0.7408, 1.28, 0.7408, 1.474, 0.7118, 1.28, 0.7118, 1.086, 0.7408, 1.086, 0.7408, 1.28, 1.354, -0.2752, 1.354, -0.08144, 1.325, -0.08144, 1.325, -0.2752, 1.354, -0.08144, 1.354, 0.1123, 1.325, 0.1123, 1.325, -0.08144, 0.3744, 0.8898, 0.3744, 0.6961, 0.5197, 0.6961, 0.5197, 0.8898, 0.3744, 0.6961, 0.3744, 0.5023, 0.5197, 0.5023, 0.5197, 0.6961, 0.3719, 0.8898, 0.2266, 0.8898, 0.2266, 0.6961, 0.3719, 0.6961, 0.3719, 0.6961, 0.2266, 0.6961, 0.2266, 0.5023, 0.3719, 0.5023, 0.5197, -0.08144, 0.3744, -0.08144, 0.3744, -0.2752, 0.5197, -0.2752, 0.5222, -0.08144, 0.5222, -0.2752, 0.6675, -0.2752, 0.6675, -0.08144, 0.3403, 1.28, 0.3403, 1.474, 0.3112, 1.474, 0.3112, 1.28, 0.5854, 1.086, 0.5854, 0.8924, 0.6145, 0.8924, 0.6145, 1.086, 0.9961, 1.333, 0.9961, 1.188, 1.025, 1.188, 1.025, 1.333, 0.9935, 1.04, 0.9935, 1.186, 0.9645, 1.186, 0.9645, 1.04, 0.5854, 1.474, 0.5854, 1.28, 0.6145, 1.28, 0.6145, 1.474, 0.5854, 1.28, 0.5854, 1.086, 0.6145, 1.086, 0.6145, 1.28, 0.3403, 0.8924, 0.3403, 1.086, 0.3112, 1.086, 0.3112, 0.8924, 0.3403, 1.086, 0.3403, 1.28, 0.3112, 1.28, 0.3112, 1.086, 0.5222, 0.3061, 0.5222, 0.1123, 0.6675, 0.1123, 0.6675, 0.3061, 0.5222, 0.1123, 0.5222, -0.08144, 0.6675, -0.08144, 0.6675, 0.1123, 0.5197, 0.3061, 0.3744, 0.3061, 0.3744, 0.1123, 0.5197, 0.1123, 0.5197, 0.1123, 0.3744, 0.1123, 0.3744, -0.08144, 0.5197, -0.08144, 0.3719, -0.08144, 0.2266, -0.08144, 0.2266, -0.2752, 0.3719, -0.2752, 0.07872, -0.08144, 0.07872, -0.2752, 0.224, -0.2752, 0.224, -0.08144, 0.3087, 1.28, 0.3087, 1.474, 0.2796, 1.474, 0.2796, 1.28, 0.8697, 1.086, 0.8697, 0.8924, 0.8988, 0.8924, 0.8988, 1.086, 1.059, 1.333, 1.059, 1.188, 1.088, 1.188, 1.088, 1.333, 1.025, 1.04, 1.025, 1.186, 0.9961, 1.186, 0.9961, 1.04, 0.8697, 1.474, 0.8697, 1.28, 0.8988, 1.28, 0.8988, 1.474, 0.8697, 1.28, 0.8697, 1.086, 0.8988, 1.086, 0.8988, 1.28, 0.3087, 0.8924, 0.3087, 1.086, 0.2796, 1.086, 0.2796, 0.8924, 0.3087, 1.086, 0.3087, 1.28, 0.2796, 1.28, 0.2796, 1.086, 0.07872, 0.3061, 0.07872, 0.1123, 0.224, 0.1123, 0.224, 0.3061, 0.07872, 0.1123, 0.07872, -0.08144, 0.224, -0.08144, 0.224, 0.1123, 0.3719, 0.3061, 0.2266, 0.3061, 0.2266, 0.1123, 0.3719, 0.1123, 0.3719, 0.1123, 0.2266, 0.1123, 0.2266, -0.08144, 0.3719, -0.08144, -0.2195, -0.08144, -0.3648, -0.08144, -0.3648, -0.2752, -0.2195, -0.2752, -0.3648, 0.5023, -0.3648, 0.3086, -0.2195, 0.3086, -0.2195, 0.5023, 1.354, 0.6961, 1.354, 0.8898, 1.325, 0.8898, 1.325, 0.6961, 0.4591, 1.086, 0.4591, 0.8924, 0.4881, 0.8924, 0.4881, 1.086, 1.154, 1.186, 1.154, 1.04, 1.183, 1.04, 1.183, 1.186, 0.9304, 0.8924, 0.9304, 1.038, 0.9013, 1.038, 0.9013, 0.8924, 0.4591, 1.474, 0.4591, 1.28, 0.4881, 1.28, 0.4881, 1.474, 0.4591, 1.28, 0.4591, 1.086, 0.4881, 1.086, 0.4881, 1.28, 1.354, 0.3086, 1.354, 0.5023, 1.325, 0.5023, 1.325, 0.3086, 1.354, 0.5023, 1.354, 0.6961, 1.325, 0.6961, 1.325, 0.5023, -0.3648, 0.8898, -0.3648, 0.6961, -0.2195, 0.6961, -0.2195, 0.8898, -0.3648, 0.6961, -0.3648, 0.5023, -0.2195, 0.5023, -0.2195, 0.6961, -0.2195, 0.3061, -0.3648, 0.3061, -0.3648, 0.1123, -0.2195, 0.1123, -0.2195, 0.1123, -0.3648, 0.1123, -0.3648, -0.08144, -0.2195, -0.08144, 1.111, -0.08144, 0.9658, -0.08144, 0.9658, -0.2752, 1.111, -0.2752, 1.114, -0.08144, 1.114, -0.2752, 1.259, -0.2752, 1.259, -0.08144, 0.435, 1.28, 0.435, 1.474, 0.406, 1.474, 0.406, 1.28, 0.8381, 1.086, 0.8381, 0.8924, 0.8672, 0.8924, 0.8672, 1.086, 0.9013, 1.333, 0.9013, 1.188, 0.9304, 1.188, 0.9304, 1.333, 1.025, 0.8924, 1.025, 1.038, 0.9961, 1.038, 0.9961, 0.8924, 0.8381, 1.474, 0.8381, 1.28, 0.8672, 1.28, 0.8672, 1.474, 0.8381, 1.28, 0.8381, 1.086, 0.8672, 1.086, 0.8672, 1.28, 0.435, 0.8924, 0.435, 1.086, 0.406, 1.086, 0.406, 0.8924, 0.435, 1.086, 0.435, 1.28, 0.406, 1.28, 0.406, 1.086, 1.114, 0.3061, 1.114, 0.1123, 1.259, 0.1123, 1.259, 0.3061, 1.114, 0.1123, 1.114, -0.08144, 1.259, -0.08144, 1.259, 0.1123, 1.111, 0.3061, 0.9658, 0.3061, 0.9658, 0.1123, 1.111, 0.1123, 1.111, 0.1123, 0.9658, 0.1123, 0.9658, -0.08144, 1.111, -0.08144, 1.111, 0.5023, 0.9658, 0.5023, 0.9658, 0.3086, 1.111, 0.3086, 0.07872, 1.086, 0.07872, 0.8924, 0.224, 0.8924, 0.224, 1.086, 0.4035, 1.28, 0.4035, 1.474, 0.3744, 1.474, 0.3744, 1.28, 0.8065, 1.086, 0.8065, 0.8924, 0.8356, 0.8924, 0.8356, 1.086, 1.122, 1.038, 1.122, 0.8924, 1.151, 0.8924, 1.151, 1.038, 1.088, 0.8924, 1.088, 1.038, 1.059, 1.038, 1.059, 0.8924, 0.8065, 1.474, 0.8065, 1.28, 0.8356, 1.28, 0.8356, 1.474, 0.8065, 1.28, 0.8065, 1.086, 0.8356, 1.086, 0.8356, 1.28, 0.4035, 0.8924, 0.4035, 1.086, 0.3744, 1.086, 0.3744, 0.8924, 0.4035, 1.086, 0.4035, 1.28, 0.3744, 1.28, 0.3744, 1.086, 0.07872, 1.474, 0.07872, 1.28, 0.224, 1.28, 0.224, 1.474, 0.07872, 1.28, 0.07872, 1.086, 0.224, 1.086, 0.224, 1.28, 1.111, 0.8898, 0.9658, 0.8898, 0.9658, 0.6961, 1.111, 0.6961, 1.111, 0.6961, 0.9658, 0.6961, 0.9658, 0.5023, 1.111, 0.5023, 0.4418, 0.2058, 0.3261, 0.2058, 0.3261, -0.4988, 0.4418, -0.4988, 0.79, 0.6787, 0.79, 0.7945, 0.6743, 0.7945, 0.6743, 0.6787, 0.6739, -0.4988, 0.6739, 0.2058, 0.5582, 0.2058, 0.5582, -0.4988, 0.6743, 0.9105, 0.6743, 0.7948, 0.79, 0.7948, 0.79, 0.9105, 0.5579, 0.2058, 0.4421, 0.2058, 0.4421, -0.4988, 0.5579, -0.4988, 0.3257, 0.2058, 0.21, 0.2058, 0.21, -0.4988, 0.3257, -0.4988, 0.21, 0.9105, 0.21, 0.2058, 0.3257, 0.2058, 0.3257, 0.9105, 0.4421, 0.9105, 0.4421, 0.2058, 0.5579, 0.2058, 0.5579, 0.9105, 0.5582, 0.2058, 0.6739, 0.2058, 0.6739, 0.9105, 0.5582, 0.9105, 0.3261, 0.9105, 0.3261, 0.2058, 0.4418, 0.2058, 0.4418, 0.9105, 0.8158, -0.02055, 0.7001, -0.02055, 0.7001, -0.7252, 0.8158, -0.7252, 1.164, 0.4524, 1.164, 0.5681, 1.048, 0.5681, 1.048, 0.4524, 1.048, -0.7252, 1.048, -0.02055, 0.9323, -0.02055, 0.9323, -0.7252, 1.048, 0.6841, 1.048, 0.5684, 1.164, 0.5684, 1.164, 0.6841, 0.9319, -0.02055, 0.8162, -0.02055, 0.8162, -0.7252, 0.9319, -0.7252, 0.6997, -0.02055, 0.584, -0.02055, 0.584, -0.7252, 0.6997, -0.7252, 0.584, 0.6841, 0.584, -0.02055, 0.6997, -0.02055, 0.6997, 0.6841, 0.8162, 0.6841, 0.8162, -0.02055, 0.9319, -0.02055, 0.9319, 0.6841, 0.9323, -0.02055, 1.048, -0.02055, 1.048, 0.6841, 0.9323, 0.6841, 0.7001, 0.6841, 0.7001, -0.02055, 0.8158, -0.02055, 0.8158, 0.6841, 0.1957, 0.6193, 0.08, 0.6193, 0.08, -0.08543, 0.1957, -0.08543, 0.5439, 1.092, 0.5439, 1.208, 0.4282, 1.208, 0.4282, 1.092, 0.4278, -0.08543, 0.4278, 0.6193, 0.3121, 0.6193, 0.3121, -0.08543, 0.4282, 1.324, 0.4282, 1.208, 0.5439, 1.208, 0.5439, 1.324, 0.3118, 0.6193, 0.1961, 0.6193, 0.1961, -0.08543, 0.3118, -0.08543, 0.07963, 0.6193, -0.03607, 0.6193, -0.03607, -0.08543, 0.07963, -0.08543, -0.03607, 1.324, -0.03607, 0.6193, 0.07963, 0.6193, 0.07963, 1.324, 0.1961, 1.324, 0.1961, 0.6193, 0.3118, 0.6193, 0.3118, 1.324, 0.3121, 0.6193, 0.4278, 0.6193, 0.4278, 1.324, 0.3121, 1.324, 0.08, 1.324, 0.08, 0.6193, 0.1957, 0.6193, 0.1957, 1.324, 0.619, 0.1074, 0.5033, 0.1074, 0.5033, -0.5973, 0.619, -0.5973, 0.9672, 0.5803, 0.9672, 0.696, 0.8515, 0.696, 0.8515, 0.5803, 0.8511, -0.5973, 0.8511, 0.1074, 0.7354, 0.1074, 0.7354, -0.5973, 0.8515, 0.8121, 0.8515, 0.6964, 0.9672, 0.6964, 0.9672, 0.8121, 0.735, 0.1074, 0.6193, 0.1074, 0.6193, -0.5973, 0.735, -0.5973, 0.5029, 0.1074, 0.3872, 0.1074, 0.3872, -0.5973, 0.5029, -0.5973, 0.3872, 0.8121, 0.3872, 0.1074, 0.5029, 0.1074, 0.5029, 0.8121, 0.6193, 0.8121, 0.6193, 0.1074, 0.735, 0.1074, 0.735, 0.8121, 0.7354, 0.1074, 0.8511, 0.1074, 0.8511, 0.8121, 0.7354, 0.8121, 0.5033, 0.8121, 0.5033, 0.1074, 0.619, 0.1074, 0.619, 0.8121])
me_prop_pier.use_remesh_preserve_volume = False
me_prop_pier.use_remesh_preserve_attributes = False
me_prop_pier.use_mirror_vertex_groups = False
me_prop_pier.update()

# ---- objects
ob_prop_pier = bpy.data.objects.new('prop-pier', me_prop_pier)

# ---- transforms, parenting, visibility, modifiers, constraints
ob_prop_pier.location = (0.0, 0.0, 0.0)
ob_prop_pier.rotation_euler = (1.571, -0.0, 0.0)
ob_prop_pier.lineart.crease_threshold = 0.0
_m = ob_prop_pier.modifiers.new('Displace', 'DISPLACE')
_m.strength = 0.1
_m.texture_coords = 'UV'
_m = ob_prop_pier.modifiers.new('EdgeSplit', 'EDGE_SPLIT')
_m.use_edge_angle = False

# ---- collection membership
col_collection_1.objects.link(ob_prop_pier)

# ---- scene / render settings (as saved in the file)
scene.frame_start = 0; scene.frame_end = 250; scene.frame_set(0)
scene.render.engine = 'BLENDER_EEVEE_NEXT'
scene.render.resolution_percentage = 50
scene.render.fps = 30
scene.render.dither_intensity = 0.0
scene.cycles.use_denoising = False
scene.cycles.samples = 128
scene.cycles.sampling_pattern = 'TABULATED_SOBOL'
scene.cycles.use_adaptive_sampling = False
scene.cycles.use_light_tree = False
scene.cycles.blur_glossy = 0.0
scene.cycles.sample_clamp_indirect = 0.0
scene.view_settings.view_transform = 'Standard'
bpy.context.view_layer.update()

# ---- added for rendering (the .blend has no active camera): camera
cam_auto = bpy.data.cameras.new('AutoCamera')
cam_auto.lens = 50.0
cam_auto.sensor_width = 36.0
cam_auto.clip_end = 1000.0
ob_auto_camera = bpy.data.objects.new('AutoCamera', cam_auto)
scene.collection.objects.link(ob_auto_camera)
ob_auto_camera.location = (8.54461, -13.517, 3.85278)
ob_auto_camera.rotation_euler = (1.09748, -7.21219e-08, 0.694738)
scene.camera = ob_auto_camera
bpy.context.view_layer.update()
